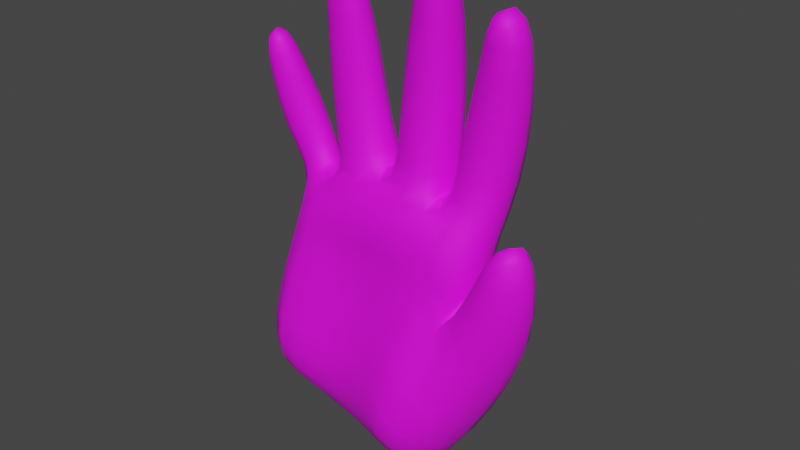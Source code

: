 # Source: hand.blend  (saved by Blender 3.6.13; exported with 4.5.12 LTS)
import bpy
from mathutils import Matrix  # noqa: F401  (used for matrix-valued properties, if any)

bpy.ops.wm.read_factory_settings(use_empty=True)
scene = bpy.context.scene
scene.name = 'Scene'

# ---- collections
col_collection_1 = bpy.data.collections.new('Collection 1'); scene.collection.children.link(col_collection_1)

# ---- images (referenced by path relative to the original .blend; pixels are not part of the script)
import os
ASSET_DIR = os.environ.get("B2B_ASSET_DIR", "")  # directory of the original .blend (textures are referenced by path, not embedded)
HERE = os.path.dirname(os.path.abspath(__file__))  # packed textures are extracted next to this script under _unpacked/

def load_image(name, relpath, width, height, colorspace="sRGB"):
    """Load a texture the original file referenced (path relative to the .blend, or extracted next to this script)."""
    p = next((c for c in (os.path.join(HERE, relpath), os.path.join(ASSET_DIR, relpath)) if relpath and os.path.exists(c)), "")
    if p:
        img = bpy.data.images.load(p, check_existing=True)
        img.name = name
    else:  # same state as the original file: an image datablock whose file is absent (Cycles renders it pink)
        img = bpy.data.images.new(name, width, height)
        img.source = "FILE"
        img.filepath = "//" + (relpath or name)
    img.colorspace_settings.name = colorspace
    return img
img_skin = load_image('skin', 'skin.png', 1024, 1024, 'sRGB')

# ---- materials (node trees are filled in below, after node groups)
mat_material = bpy.data.materials.new('Material')
mat_material.alpha_threshold = 0.0
mat_material.use_transparent_shadow = False
mat_material.roughness = 0.5
mat_material.line_color = (0.0, 0.0, 0.0, 1.0)

# ---- material node trees
mat_material.use_nodes = True; mat_material.node_tree.nodes.clear()
_N = mat_material.node_tree.nodes; _L = mat_material.node_tree.links
n0 = _N.new('ShaderNodeOutputMaterial'); n0.name = 'Material Output'; n0.location = (321, 321)
n1 = _N.new('ShaderNodeBsdfPrincipled'); n1.name = 'Principled BSDF'; n1.location = (2, 522)
n1.distribution = 'GGX'
n1.subsurface_method = 'RANDOM_WALK_SKIN'
n1.inputs[2].default_value = 0.7145
n1.inputs[3].default_value = 1.45
n1.inputs[11].default_value = 1.532
n1.inputs[13].default_value = 0.4145
n1.inputs[27].default_value = (0.0, 0.0, 0.0, 1.0)
n1.inputs[28].default_value = 1.0
n2 = _N.new('ShaderNodeTexImage'); n2.name = 'Image Texture'; n2.location = (-320, 434)
n2.image = img_skin
_L.new(n1.outputs[0], n0.inputs[0])
_L.new(n2.outputs[0], n1.inputs[0])
n0.is_active_output = True

# ---- world
world_world_001 = bpy.data.worlds.new('World.001'); scene.world = world_world_001
world_world_001.use_nodes = True; world_world_001.node_tree.nodes.clear()
_N = world_world_001.node_tree.nodes; _L = world_world_001.node_tree.links
n0 = _N.new('ShaderNodeBackground'); n0.name = 'Background'; n0.location = (10, 300)
n0.inputs[0].default_value = (0.05, 0.05, 0.05, 1.0)
n1 = _N.new('ShaderNodeOutputWorld'); n1.name = 'World Output'; n1.location = (300, 300)
_L.new(n0.outputs[0], n1.inputs[0])
n1.is_active_output = True
world_world_001.use_sun_shadow = False
world_world_001.sun_shadow_jitter_overblur = 0.0

# ---- meshes
me_cube = bpy.data.meshes.new('Cube')
me_cube.from_pydata([(0.8901, 4.084, 0.6141), (0.7539, 4.119, -0.9041), (0.9351, 3.526, 0.6672), (0.4618, 3.22, -0.8131), (-0.9073, 4.154, 0.5614), (-0.9123, 4.161, -0.573), (-0.8418, 3.7, 0.5966), (-1.091, 3.548, -0.5551), (0.361, 4.224, -0.7643), (-0.09201, 4.254, -0.6592), (-0.5646, 4.253, -0.6014), (0.5668, 3.595, 0.9676), (0.03916, 3.674, 1.023), (-0.5059, 3.704, 0.884), (-0.7078, 3.46, -0.5686), (-0.2401, 3.477, -0.5857), (0.2282, 3.32, -0.6595), (-0.5448, 4.192, 0.7765), (0.03085, 4.193, 0.9548), (0.5678, 4.186, 0.8822), (1.049, 4.056, -0.08881), (-0.9745, 3.615, 0.03389), (0.7921, 3.461, 0.03956), (-0.8885, 4.181, -0.02817), (-0.535, 4.279, 0.05432), (-0.02508, 4.278, 0.1167), (0.494, 4.251, 0.04458), (0.5245, 3.455, 0.1799), (-0.006434, 3.557, 0.244), (-0.5357, 3.566, 0.1537), (0.9028, 3.991, -1.024), (0.7045, 3.373, -1.069), (1.278, 3.922, -0.3427), (1.012, 3.4, -0.3567), (-1.027, 4.146, -0.9324), (-1.146, 3.6, -0.9115), (-0.6916, 4.218, -1.018), (0.03623, 3.446, -1.2), (0.2982, 3.398, -1.284), (0.5073, 4.127, -1.355), (0.1585, 4.206, -1.246), (-0.2602, 4.224, -1.128), (-0.8202, 3.489, -1.0), (-0.3931, 3.511, -1.096), (0.5246, 3.524, -1.435), (0.6194, 4.025, -1.413), (-1.144, 4.113, -1.157), (-1.176, 3.713, -1.15), (-0.8854, 4.142, -1.272), (-0.09846, 3.675, -1.496), (0.1592, 3.65, -1.561), (0.2785, 4.086, -1.61), (-0.05942, 4.135, -1.51), (-0.4693, 4.145, -1.392), (-0.91, 3.684, -1.268), (-0.4942, 3.687, -1.386), (0.3144, 3.661, -1.585), (0.4096, 4.028, -1.611), (1.309, 3.831, 0.4196), (1.077, 3.487, 0.4381), (1.531, 3.758, 0.3675), (1.27, 3.384, 0.3762), (1.46, 3.663, 0.8858), (1.301, 3.442, 0.8589), (1.577, 3.61, 0.8597), (1.405, 3.378, 0.8391), (1.006, 4.117, 1.025), (1.018, 3.672, 1.041), (0.7649, 4.134, 1.095), (0.7672, 3.694, 1.113), (0.5043, 3.695, 1.218), (0.2189, 3.706, 1.27), (0.2181, 4.145, 1.258), (0.5062, 4.144, 1.2), (-0.1316, 3.736, 1.21), (-0.4205, 3.734, 1.152), (-0.4227, 4.117, 1.133), (-0.1334, 4.115, 1.197), (-0.7055, 3.882, 0.9348), (-0.8952, 3.823, 0.882), (-1.032, 4.091, 0.8009), (-0.8502, 4.173, 0.8581), (1.132, 4.087, 1.584), (1.139, 3.707, 1.578), (0.8763, 4.089, 1.64), (0.8842, 3.709, 1.633), (0.5672, 3.693, 1.822), (0.3077, 3.69, 1.866), (0.3048, 4.101, 1.873), (0.5662, 4.092, 1.825), (-0.2062, 3.733, 1.724), (-0.457, 3.727, 1.702), (-0.4588, 4.06, 1.711), (-0.2082, 4.052, 1.733), (-0.8289, 3.861, 1.278), (-1.01, 3.775, 1.211), (-1.157, 4.008, 1.188), (-1.003, 4.112, 1.264), (1.255, 3.858, 2.565), (1.255, 3.611, 2.528), (1.124, 3.854, 2.582), (1.124, 3.61, 2.546), (0.6644, 3.57, 2.859), (0.5411, 3.568, 2.872), (0.5403, 3.812, 2.903), (0.6629, 3.809, 2.888), (-0.2587, 3.613, 2.653), (-0.3791, 3.613, 2.654), (-0.3792, 3.813, 2.685), (-0.2578, 3.812, 2.684), (-1.012, 3.708, 1.972), (-1.1, 3.664, 1.95), (-1.192, 3.816, 1.977), (-1.107, 3.864, 1.999), (1.021, 3.662, 2.196), (1.019, 3.974, 2.223), (1.233, 3.981, 2.188), (1.237, 3.661, 2.16), (0.638, 3.956, 2.479), (0.642, 3.632, 2.463), (0.4304, 3.628, 2.489), (0.4279, 3.966, 2.511), (-0.2295, 3.933, 2.332), (-0.2312, 3.668, 2.305), (-0.4367, 3.666, 2.3), (-0.4373, 3.938, 2.326), (-1.072, 3.981, 1.716), (-0.9326, 3.768, 1.695), (-1.084, 3.697, 1.646), (-1.21, 3.898, 1.666), (-1.064, 3.902, -0.5581), (1.032, 3.791, 0.521), (-0.9565, 3.945, 0.4907), (0.6095, 3.922, 1.02), (0.04263, 3.936, 1.113), (-0.5666, 3.973, 0.9019), (1.011, 3.781, 0.2172), (-1.014, 3.92, -0.03154), (0.8922, 3.738, -1.125), (1.256, 3.668, -0.4596), (-1.158, 3.911, -0.9027), (0.6209, 3.806, -1.479), (-1.223, 3.928, -1.178), (0.1587, 3.894, -1.67), (-0.9585, 3.932, -1.351), (-0.5436, 3.932, -1.478), (-0.144, 3.925, -1.593), (0.3448, 3.857, -1.642), (1.145, 3.691, 0.4704), (1.534, 3.529, 0.3252), (1.384, 3.549, 0.9479), (1.541, 3.463, 0.904), (1.123, 3.896, 0.9922), (0.6739, 3.927, 1.143), (0.6143, 3.927, 1.2), (0.1119, 3.93, 1.304), (-0.02724, 3.929, 1.239), (-0.5335, 3.931, 1.133), (-1.025, 3.937, 0.8185), (-0.711, 4.063, 0.9287), (1.25, 3.908, 1.556), (0.769, 3.908, 1.662), (0.6664, 3.902, 1.808), (0.1873, 3.9, 1.894), (-0.1074, 3.898, 1.741), (-0.571, 3.897, 1.7), (-1.15, 3.872, 1.173), (-0.8437, 4.036, 1.306), (1.292, 3.723, 2.595), (1.104, 3.721, 2.619), (0.6969, 3.678, 2.927), (0.5223, 3.676, 2.945), (-0.2293, 3.7, 2.717), (-0.4025, 3.701, 2.719), (-1.168, 3.722, 2.003), (-1.043, 3.788, 2.034), (1.328, 3.827, 2.168), (0.9362, 3.823, 2.229), (0.3363, 3.803, 2.517), (0.7157, 3.806, 2.465), (-0.5237, 3.804, 2.317), (-0.146, 3.801, 2.329), (-1.205, 3.778, 1.644), (-0.941, 3.912, 1.734), (-0.02089, 4.318, 0.5989), (-0.5359, 4.31, 0.4823), (0.8394, 4.145, 0.3621), (-0.8537, 4.232, 0.3503), (0.4788, 4.288, 0.568), (0.5194, 3.482, 0.591), (-0.4422, 3.584, 0.5874), (0.8511, 3.495, 0.371), (0.02264, 3.522, 0.6721), (-0.6627, 3.612, 0.5553), (-1.115, 3.711, -0.5544), (-0.7638, 4.224, -0.5847), (0.8994, 4.105, -0.542), (-0.9028, 3.658, 0.3285), (0.6064, 3.297, -0.4222), (-0.8934, 4.168, -0.3089), (-0.6878, 3.689, 0.7504), (1.011, 3.627, 0.565), (0.3627, 3.247, -0.7197), (-0.9566, 4.066, 0.4993), (0.7474, 4.165, 0.7342), (0.1142, 3.352, -0.9783), (0.5783, 4.177, -0.834), (0.1379, 4.246, -0.7053), (-0.3327, 4.259, -0.6253), (0.7808, 3.518, 0.8033), (0.3033, 3.604, 0.9881), (-0.238, 3.656, 0.9424), (-0.9353, 3.469, -0.5614), (-0.4775, 3.48, -0.5735), (0.01247, 3.412, -0.6149), (-0.7715, 4.2, 0.6443), (-0.2585, 4.217, 0.8531), (0.3019, 4.224, 0.911), (-0.5411, 4.264, -0.2748), (-0.04604, 4.262, -0.2722), (0.4454, 4.234, -0.3645), (-0.3307, 3.472, -0.888), (-0.1642, 4.242, -0.9366), (0.2652, 4.217, -1.05), (0.3934, 3.378, -0.2261), (-0.1129, 3.522, -0.1624), (-0.6208, 3.513, -0.21), (0.5999, 3.763, 1.028), (0.04341, 3.808, 1.104), (-0.5492, 3.845, 0.918), (0.9219, 4.103, 0.193), (-1.041, 3.572, -0.2783), (0.8489, 3.51, 0.2483), (-0.8807, 4.205, 0.209), (-0.5367, 4.305, 0.302), (-0.02342, 4.308, 0.3996), (0.4912, 4.279, 0.3539), (0.5458, 3.48, 0.428), (0.02713, 3.538, 0.5025), (-0.4767, 3.581, 0.416), (-0.278, 3.572, 0.2094), (0.283, 3.509, 0.2368), (0.6649, 3.431, 0.08472), (0.2346, 4.275, 0.1035), (-0.2883, 4.284, 0.09638), (-0.7409, 4.248, 0.004723), (0.7596, 4.184, -0.05384), (0.9288, 3.624, 0.2113), (-0.9708, 4.072, -0.03147), (-0.7867, 3.565, 0.09523), (1.089, 3.966, -0.7073), (0.8487, 3.376, -0.741), (0.9177, 3.887, -1.083), (1.151, 3.513, -0.4421), (1.197, 3.997, -0.2583), (0.8559, 4.062, -0.9655), (0.5786, 3.26, -0.947), (0.8767, 3.382, -0.2035), (-1.183, 3.746, -0.8988), (-0.8817, 4.198, -0.9695), (0.1809, 3.408, -1.237), (-1.173, 3.659, -1.054), (0.3546, 4.171, -1.306), (-0.04782, 4.221, -1.186), (-0.4789, 4.225, -1.072), (-1.013, 3.515, -0.9499), (-0.6123, 3.501, -1.047), (-0.165, 3.489, -1.15), (-1.107, 4.134, -1.068), (0.4958, 4.034, -1.54), (0.4049, 3.604, -1.532), (0.6292, 3.932, -1.451), (0.5882, 4.084, -1.385), (0.4192, 3.435, -1.36), (0.7503, 4.01, -1.251), (0.6265, 4.125, -1.166), (-0.9569, 4.155, -0.7749), (-1.121, 3.559, -0.7561), (0.6115, 3.433, -1.293), (-0.614, 4.238, -0.8427), (0.3685, 3.272, -1.09), (-0.7715, 3.45, -0.8219), (-1.214, 3.804, -1.169), (-1.056, 4.133, -1.211), (0.04839, 3.661, -1.534), (0.2035, 4.005, -1.664), (0.1298, 4.114, -1.568), (-0.261, 4.144, -1.451), (-0.6819, 4.145, -1.332), (-1.082, 3.694, -1.206), (-0.7073, 3.684, -1.327), (-0.2847, 3.684, -1.445), (-0.9443, 3.806, -1.332), (-0.5295, 3.806, -1.457), (-0.1356, 3.799, -1.568), (0.3781, 3.964, -1.637), (0.3648, 4.059, -1.623), (0.245, 3.65, -1.579), (-0.8667, 3.572, -1.152), (0.3857, 4.121, -1.504), (0.04194, 4.185, -1.399), (-0.7922, 4.193, -1.163), (-0.4472, 3.586, -1.262), (0.2209, 3.527, -1.44), (-0.3716, 4.198, -1.279), (-0.03675, 3.556, -1.372), (1.088, 3.587, 0.4629), (1.418, 3.43, 0.3424), (1.428, 3.823, 0.3932), (1.144, 3.41, 0.4088), (0.9492, 3.498, 0.2159), (1.215, 3.928, 0.1445), (1.429, 3.849, 0.02072), (1.154, 3.401, 0.02502), (1.336, 3.484, 0.9201), (1.475, 3.402, 0.8846), (1.529, 3.635, 0.9073), (1.357, 3.399, 0.879), (1.206, 3.461, 0.6912), (1.399, 3.736, 0.7066), (1.359, 3.372, 0.6687), (1.578, 3.668, 0.6755), (1.099, 3.766, 1.008), (0.8826, 4.157, 1.059), (0.8905, 3.648, 1.078), (0.695, 3.797, 1.137), (0.7003, 3.65, 1.003), (0.6992, 4.146, 0.9474), (0.9405, 4.098, 0.8034), (0.97, 3.595, 0.848), (0.3612, 3.666, 1.241), (0.3619, 4.176, 1.224), (0.5888, 3.794, 1.206), (0.1362, 3.803, 1.295), (0.5033, 4.158, 1.022), (0.498, 3.667, 1.077), (0.1682, 3.701, 1.122), (0.1666, 4.158, 1.082), (-0.2751, 3.705, 1.179), (-0.2774, 4.144, 1.161), (-0.04994, 3.819, 1.233), (-0.5071, 3.818, 1.139), (-0.4264, 3.725, 1.007), (-0.4344, 4.144, 0.9482), (-0.08685, 4.143, 1.049), (-0.08265, 3.723, 1.09), (-0.7905, 3.83, 0.9131), (-1.051, 4.016, 0.8007), (-0.9523, 4.151, 0.8224), (-0.6832, 3.969, 0.9411), (-0.7314, 4.176, 0.7786), (-0.6391, 3.815, 0.8763), (-0.8622, 3.783, 0.7561), (-0.9598, 4.122, 0.6762), (1.223, 3.795, 1.561), (1.003, 4.114, 1.612), (1.012, 3.677, 1.605), (0.7995, 3.795, 1.654), (1.077, 3.707, 1.289), (0.8242, 3.712, 1.34), (1.071, 4.114, 1.289), (0.8186, 4.119, 1.34), (0.44, 3.659, 1.842), (0.4377, 4.125, 1.848), (0.6432, 3.784, 1.811), (0.2188, 3.78, 1.885), (0.2605, 3.703, 1.535), (0.2588, 4.131, 1.537), (0.5311, 4.126, 1.482), (0.531, 3.702, 1.484), (-0.3298, 3.705, 1.712), (-0.3319, 4.079, 1.722), (-0.1308, 3.805, 1.735), (-0.5416, 3.799, 1.699), (-0.4406, 4.094, 1.397), (-0.1751, 4.089, 1.436), (-0.1732, 3.74, 1.434), (-0.4392, 3.736, 1.396), (-0.9078, 3.796, 1.245), (-1.175, 3.94, 1.172), (-1.093, 4.075, 1.224), (-0.8097, 3.949, 1.3), (-1.101, 4.054, 0.9731), (-0.9393, 4.154, 1.034), (-0.768, 3.892, 1.079), (-0.9503, 3.813, 1.029), (1.283, 3.65, 2.572), (1.193, 3.857, 2.598), (1.193, 3.596, 2.558), (1.11, 3.648, 2.594), (1.079, 3.626, 2.419), (0.9471, 4.039, 1.942), (1.188, 4.041, 1.894), (1.259, 3.626, 2.394), (0.6075, 3.554, 2.889), (0.6065, 3.809, 2.922), (0.689, 3.607, 2.904), (0.5278, 3.605, 2.921), (0.6619, 3.872, 2.74), (0.6065, 3.669, 2.158), (0.3662, 3.665, 2.192), (0.3631, 4.044, 2.206), (-0.3178, 3.601, 2.674), (-0.3174, 3.811, 2.707), (-0.2374, 3.643, 2.695), (-0.3961, 3.643, 2.697), (-0.2394, 3.863, 2.561), (-0.2232, 3.706, 2.026), (-0.4551, 3.702, 2.014), (-0.4564, 4.006, 2.032), (-1.055, 3.676, 1.978), (-1.19, 3.773, 2.002), (-1.154, 3.84, 2.007), (-1.019, 3.739, 2.013), (-1.092, 3.914, 1.897), (-0.884, 3.816, 1.491), (-1.099, 3.669, 1.837), (-1.193, 3.954, 1.429), (0.9529, 3.692, 1.927), (1.079, 3.906, 2.454), (1.258, 3.912, 2.43), (1.195, 3.69, 1.878), (1.306, 3.733, 2.16), (1.128, 3.637, 2.174), (1.125, 4.0, 2.205), (0.9554, 3.91, 2.231), (0.6036, 4.034, 2.165), (0.6649, 3.59, 2.715), (0.4924, 3.587, 2.734), (0.4909, 3.878, 2.763), (0.5348, 3.984, 2.495), (0.3589, 3.899, 2.519), (0.5386, 3.603, 2.474), (0.7002, 3.709, 2.461), (-0.2234, 3.999, 2.044), (-0.2411, 3.63, 2.529), (-0.4092, 3.629, 2.528), (-0.4094, 3.866, 2.559), (-0.3331, 3.955, 2.329), (-0.5027, 3.882, 2.322), (-0.3337, 3.646, 2.299), (-0.167, 3.725, 2.317), (-1.045, 4.051, 1.498), (-0.9757, 3.728, 1.871), (-1.055, 3.734, 1.426), (-1.209, 3.847, 1.864), (-0.9986, 3.715, 1.667), (-1.151, 3.953, 1.69), (-1.226, 3.837, 1.652), (-0.915, 3.84, 1.72), (-1.003, 4.055, -0.5644), (0.9929, 3.956, 0.5293), (-0.9352, 3.815, 0.524), (0.6054, 4.064, 0.9811), (0.04061, 4.064, 1.074), (-0.5696, 4.088, 0.8607), (1.058, 3.927, 0.1437), (-1.035, 3.749, -0.01107), (0.8162, 3.549, -1.127), (1.299, 3.81, -0.4166), (-1.112, 4.05, -0.9122), (0.5899, 3.659, -1.477), (-1.2, 4.043, -1.173), (0.1404, 3.773, -1.637), (-0.9412, 4.05, -1.333), (-0.5263, 4.052, -1.457), (-0.1209, 4.044, -1.574), (0.3191, 3.743, -1.619), (1.217, 3.78, 0.4509), (1.572, 3.65, 0.3388), (1.43, 3.615, 0.9396), (1.578, 3.541, 0.8999), (1.091, 4.023, 0.9998), (0.6951, 4.049, 1.126), (0.5903, 4.053, 1.195), (0.1353, 4.054, 1.289), (-0.05097, 4.037, 1.226), (-0.5084, 4.04, 1.128), (-0.9738, 3.865, 0.848), (-0.7675, 4.139, 0.8976), (1.218, 4.013, 1.564), (0.795, 4.014, 1.657), (0.6429, 4.012, 1.812), (0.2169, 4.018, 1.89), (-0.132, 3.986, 1.74), (-0.5425, 3.993, 1.704), (-1.094, 3.808, 1.186), (-0.9138, 4.096, 1.293), (1.282, 3.801, 2.595), (1.11, 3.798, 2.617), (0.6882, 3.752, 2.924), (0.5276, 3.753, 2.941), (-0.2369, 3.763, 2.715), (-0.3962, 3.764, 2.716), (-1.134, 3.679, 1.985), (-1.077, 3.835, 2.03), (1.304, 3.917, 2.176), (0.9565, 3.732, 2.216), (0.3601, 3.703, 2.505), (0.6976, 3.893, 2.469), (-0.502, 3.725, 2.307), (-0.1657, 3.877, 2.333), (-1.156, 3.724, 1.641), (-0.9975, 3.965, 1.732), (-0.8949, 3.979, 1.527), (-1.189, 3.825, 1.404), (-0.1288, 3.856, 2.044), (-0.5592, 3.858, 2.021), (0.6941, 3.863, 2.149), (0.2537, 3.861, 2.218), (0.8483, 3.873, 1.957), (1.299, 3.876, 1.868), (-1.2, 3.738, 1.854), (-1.11, 3.742, 2.065), (-0.4726, 3.746, 2.559), (-0.3131, 3.685, 2.772), (0.4259, 3.733, 2.772), (0.6218, 3.656, 2.999), (1.331, 3.77, 2.421), (1.206, 3.705, 2.664), (-1.09, 3.911, 0.9795), (-0.7828, 4.067, 1.088), (-0.9878, 3.847, 1.913), (-0.5546, 3.919, 1.387), (-0.07016, 3.92, 1.455), (-0.1752, 3.744, 2.562), (0.6377, 3.921, 1.468), (0.7234, 3.736, 2.737), (0.7142, 3.924, 1.37), (1.187, 3.919, 1.261), (1.017, 3.766, 2.462), (-0.9747, 3.946, 0.6689), (0.009304, 3.934, 1.132), (0.07775, 3.935, 1.161), (0.1441, 3.921, 1.568), (1.072, 3.839, 0.7484), (1.568, 3.478, 0.6628), (1.478, 3.491, 1.007), (1.422, 3.601, -0.06301), (1.263, 3.62, 0.7334), (0.2513, 3.876, -1.672), (-0.3366, 3.931, -1.537), (-0.7562, 3.932, -1.417), (-1.128, 3.931, -1.275), (0.02565, 3.912, -1.641), (0.4762, 3.835, -1.578), (-1.217, 3.921, -1.049), (1.058, 3.749, 0.2775), (1.068, 3.709, -0.8248), (-1.04, 3.907, -0.3128), (-0.5341, 3.944, 0.9794), (0.603, 3.924, 1.062), (0.6363, 3.924, 1.037), (-1.103, 3.904, -0.7473), (1.006, 3.784, 0.3178), (0.7516, 3.772, -1.336), (-0.9781, 3.938, 0.251), (-0.6321, 4.022, 0.8752), (-0.0003122, 4.279, 0.7659), (-0.5291, 4.27, 0.6297), (0.8643, 4.104, 0.4543), (-0.8839, 4.194, 0.4325), (0.5022, 4.255, 0.723), (-0.2855, 4.32, 0.5506), (0.2354, 4.315, 0.613), (0.6989, 4.22, 0.4573), (-0.7407, 4.278, 0.4071), (0.5234, 3.51, 0.7681), (-0.4529, 3.617, 0.7375), (0.903, 3.505, 0.4751), (0.02576, 3.569, 0.8393), (0.2744, 3.496, 0.6641), (-0.2233, 3.554, 0.6375), (-0.6048, 3.602, 0.5539), (-0.7135, 3.627, 0.5592), (0.7337, 3.481, 0.4586), (-0.6659, 4.118, 0.8348), (-0.7068, 3.601, 0.3998), (-0.9502, 4.102, 0.2706), (0.7004, 3.598, -1.339), (0.9555, 3.597, 0.3318), (0.7381, 4.207, 0.249), (-0.7424, 4.27, 0.238), (-0.2881, 4.312, 0.3613), (0.236, 4.305, 0.4043), (-1.046, 4.053, -0.7567), (0.7134, 4.075, -1.209), (-0.09335, 3.426, -0.932), (0.7255, 3.478, 0.3103), (0.3003, 3.505, 0.4955), (-0.2336, 3.564, 0.4656), (0.6455, 3.777, 1.038), (0.5851, 4.061, 1.04), (-0.5116, 3.822, 0.9926), (-0.3718, 3.531, -0.1776), (0.164, 3.46, -0.1779), (0.5206, 3.32, -0.3059), (0.201, 4.256, -0.3038), (-0.3002, 4.268, -0.265), (-0.7442, 4.234, -0.2929), (0.6897, 4.177, -0.4514), (1.027, 4.041, -0.63), (-0.9828, 4.06, -0.3147), (-0.8671, 3.511, -0.2457), (0.9751, 3.529, -0.8179), (0.05417, 4.236, -0.9911), (0.9828, 3.619, 0.2752), (0.7168, 3.302, -0.5913), (0.2352, 4.157, -1.458), (0.4668, 4.086, -1.526), (-1.048, 3.593, -1.096), (-1.183, 4.046, -1.054), (0.45, 3.709, -1.567), (-0.3922, 4.244, -0.8871), (0.4923, 3.32, -1.194), (-0.8091, 4.212, -0.8043), (-0.9796, 3.471, -0.7856), (0.256, 3.291, -1.023), (0.4673, 4.176, -1.111), (-0.5555, 3.467, -0.8538), (0.02092, 3.788, -1.611), (-1.115, 3.809, -1.261), (-0.742, 3.805, -1.396), (-0.3228, 3.805, -1.515), (0.2961, 3.984, -1.669), (-0.9743, 4.178, -1.109), (-0.6627, 3.577, -1.206), (0.3229, 3.546, -1.486), (-0.162, 4.196, -1.339), (0.1077, 3.535, -1.407), (-0.2293, 3.577, -1.321), (-0.5856, 4.198, -1.221), (1.215, 3.538, 0.7169), (1.331, 3.918, 0.07617), (1.019, 3.414, 0.1187), (1.464, 3.736, -0.03386), (1.425, 3.432, 0.9764), (1.262, 3.397, 0.6809), (1.604, 3.576, 0.6675), (1.497, 3.724, 0.6939), (0.9504, 3.677, 1.315), (1.032, 3.985, 0.7566), (0.8142, 4.156, 0.8729), (0.8327, 3.583, 0.9293), (0.1733, 3.796, 1.558), (0.3316, 3.648, 1.094), (0.3337, 4.192, 1.041), (0.09449, 3.806, 1.153), (-0.3067, 4.116, 1.415), (-0.2602, 4.173, 0.9876), (-0.008302, 4.053, 1.104), (-0.2534, 3.692, 1.044), (-1.033, 4.12, 0.9985), (-0.9366, 3.85, 0.7028), (-0.8551, 4.172, 0.7192), (-0.7435, 3.772, 0.8227), (1.031, 3.685, 2.444), (1.156, 4.032, 1.269), (0.7425, 3.804, 1.361), (0.9435, 4.145, 1.314), (0.7096, 3.815, 2.74), (0.396, 4.159, 1.508), (0.6127, 4.04, 1.47), (0.3969, 3.669, 1.507), (-0.1897, 3.812, 2.565), (-0.09528, 4.017, 1.45), (-0.3048, 3.711, 1.413), (-0.5257, 3.814, 1.388), (-1.033, 3.895, 1.912), (-0.8479, 3.831, 1.057), (-0.8507, 4.132, 1.067), (-1.033, 3.847, 1.002), (1.204, 3.634, 2.636), (1.168, 3.928, 2.444), (1.169, 3.605, 2.403), (1.313, 3.853, 2.427), (0.6194, 3.589, 2.971), (0.5802, 3.566, 2.722), (0.4414, 3.648, 2.756), (0.5777, 3.894, 2.753), (-0.314, 3.629, 2.747), (-0.3252, 3.612, 2.526), (-0.4579, 3.678, 2.545), (-0.3244, 3.881, 2.562), (-1.081, 3.698, 2.042), (-1.158, 3.691, 1.844), (-1.159, 3.893, 1.882), (-1.029, 3.684, 1.851), (1.27, 3.973, 1.876), (1.074, 3.663, 1.901), (1.066, 4.064, 1.919), (0.8752, 3.771, 1.946), (0.4859, 4.065, 2.186), (0.2832, 3.749, 2.209), (0.4893, 3.637, 2.174), (0.6729, 3.962, 2.153), (-0.3388, 4.024, 2.038), (-0.5324, 3.768, 2.016), (-0.3379, 3.681, 2.018), (-0.1517, 3.938, 2.047), (-0.9586, 3.754, 1.457), (-1.131, 4.016, 1.463), (-1.135, 3.765, 1.409), (-0.9604, 4.036, 1.521), (-0.8644, 3.898, 1.516), (-1.211, 3.889, 1.41), (-0.1518, 3.772, 2.036), (-0.5334, 3.945, 2.026), (0.6745, 3.754, 2.15), (0.2813, 3.969, 2.217), (0.8719, 3.97, 1.955), (1.273, 3.771, 1.867), (-1.22, 3.793, 1.859), (-1.136, 3.79, 2.06), (-0.4583, 3.815, 2.563), (-0.314, 3.747, 2.767), (0.4408, 3.818, 2.774), (0.6192, 3.731, 2.993), (1.314, 3.686, 2.406), (1.204, 3.783, 2.661), (-1.117, 3.982, 0.9678), (-0.7491, 3.979, 1.091), (-0.9644, 3.786, 1.897), (-0.5264, 4.021, 1.389), (-0.09412, 3.818, 1.449), (-0.1909, 3.677, 2.547), (0.6123, 3.797, 1.472), (0.7115, 3.652, 2.726), (0.7394, 4.038, 1.361), (1.16, 3.798, 1.27), (1.031, 3.846, 2.465), (-0.9919, 4.042, 0.6585), (-0.006318, 3.815, 1.125), (0.09277, 4.062, 1.133), (0.172, 4.043, 1.559), (1.052, 3.693, 0.7819), (1.474, 3.402, 0.6644), (1.518, 3.559, 0.9978), (1.305, 3.475, -0.04093), (1.324, 3.694, 0.7274), (0.2268, 3.76, -1.641), (-0.3187, 4.051, -1.517), (-0.7388, 4.051, -1.397), (-1.11, 4.047, -1.262), (0.06032, 4.027, -1.628), (0.4934, 3.949, -1.564), (-1.221, 3.778, -1.045), (1.131, 3.861, 0.2269), (1.105, 3.857, -0.7792), (-1.081, 3.723, -0.301), (-0.5167, 4.06, 0.9572), (0.5809, 3.778, 1.072), (0.6489, 4.057, 1.005), (-1.146, 3.721, -0.7448), (0.9872, 3.976, 0.2933), (0.7647, 3.911, -1.299), (-0.9771, 3.781, 0.2766), (-0.6138, 3.911, 0.8918), (-0.2714, 4.28, 0.7091), (0.2614, 4.278, 0.7729), (0.7051, 4.195, 0.603), (-0.7437, 4.245, 0.5379), (0.277, 3.537, 0.8333), (-0.2267, 3.594, 0.7993), (-0.6198, 3.629, 0.6591), (0.7505, 3.487, 0.6273)], [], [(135, 455, 576, 557), (455, 17, 350, 576), (576, 350, 81, 479), (557, 576, 479, 159), (29, 239, 577, 249), (190, 573, 577, 239), (193, 574, 577, 573), (6, 197, 577, 574), (21, 249, 577, 197), (137, 556, 578, 248), (132, 203, 578, 556), (4, 561, 578, 203), (187, 233, 578, 561), (23, 248, 578, 233), (138, 458, 579, 555), (458, 31, 278, 579), (579, 278, 44, 461), (555, 579, 461, 141), (136, 554, 580, 247), (131, 201, 580, 554), (2, 569, 580, 201), (191, 232, 580, 569), (22, 247, 580, 232), (26, 236, 581, 246), (236, 188, 565, 581), (581, 565, 186, 230), (246, 581, 230, 20), (23, 233, 582, 245), (233, 187, 566, 582), (582, 566, 185, 234), (245, 582, 234, 24), (24, 234, 583, 244), (234, 185, 563, 583), (583, 563, 184, 235), (244, 583, 235, 25), (25, 235, 584, 243), (235, 184, 564, 584), (584, 564, 188, 236), (243, 584, 236, 26), (130, 450, 585, 553), (450, 5, 276, 585), (585, 276, 34, 460), (553, 585, 460, 140), (1, 255, 586, 275), (255, 30, 274, 586), (586, 274, 45, 272), (275, 586, 272, 39), (16, 214, 587, 205), (214, 15, 221, 587), (587, 221, 43, 267), (205, 587, 267, 37), (22, 232, 588, 242), (232, 191, 575, 588), (588, 575, 189, 237), (242, 588, 237, 27), (27, 237, 589, 241), (237, 189, 571, 589), (589, 571, 192, 238), (241, 589, 238, 28), (28, 238, 590, 240), (238, 192, 572, 590), (590, 572, 190, 239), (240, 590, 239, 29), (133, 227, 591, 552), (227, 11, 326, 591), (591, 326, 69, 325), (552, 591, 325, 153), (133, 453, 592, 551), (453, 19, 334, 592), (592, 334, 73, 474), (551, 592, 474, 154), (135, 229, 593, 550), (229, 13, 342, 593), (593, 342, 75, 341), (550, 593, 341, 157), (15, 225, 594, 213), (225, 28, 240, 594), (594, 240, 29, 226), (213, 594, 226, 14), (16, 224, 595, 214), (224, 27, 241, 595), (595, 241, 28, 225), (214, 595, 225, 15), (3, 198, 596, 202), (198, 22, 242, 596), (596, 242, 27, 224), (202, 596, 224, 16), (9, 219, 597, 207), (219, 25, 243, 597), (597, 243, 26, 220), (207, 597, 220, 8), (10, 218, 598, 208), (218, 24, 244, 598), (598, 244, 25, 219), (208, 598, 219, 9), (5, 199, 599, 195), (199, 23, 245, 599), (599, 245, 24, 218), (195, 599, 218, 10), (8, 220, 600, 206), (220, 26, 246, 600), (600, 246, 20, 196), (206, 600, 196, 1), (1, 196, 601, 255), (196, 20, 254, 601), (601, 254, 32, 250), (255, 601, 250, 30), (130, 549, 602, 450), (549, 137, 248, 602), (602, 248, 23, 199), (450, 602, 199, 5), (14, 226, 603, 212), (226, 29, 249, 603), (603, 249, 21, 231), (212, 603, 231, 7), (138, 548, 604, 458), (548, 139, 253, 604), (604, 253, 33, 251), (458, 604, 251, 31), (9, 207, 605, 222), (207, 8, 223, 605), (605, 223, 40, 263), (222, 605, 263, 41), (136, 247, 606, 547), (247, 22, 310, 606), (606, 310, 59, 306), (547, 606, 306, 148), (22, 198, 607, 257), (198, 3, 256, 607), (607, 256, 31, 251), (257, 607, 251, 33), (40, 262, 608, 300), (262, 39, 299, 608), (608, 299, 51, 286), (300, 608, 286, 52), (39, 272, 609, 299), (272, 45, 269, 609), (609, 269, 57, 296), (299, 609, 296, 51), (42, 265, 610, 298), (265, 35, 261, 610), (610, 261, 47, 289), (298, 610, 289, 54), (140, 460, 611, 546), (460, 34, 268, 611), (611, 268, 46, 462), (546, 611, 462, 142), (141, 461, 612, 545), (461, 44, 270, 612), (612, 270, 56, 467), (545, 612, 467, 147), (10, 208, 613, 279), (208, 9, 222, 613), (613, 222, 41, 264), (279, 613, 264, 36), (31, 256, 614, 278), (256, 3, 280, 614), (614, 280, 38, 273), (278, 614, 273, 44), (5, 195, 615, 276), (195, 10, 279, 615), (615, 279, 36, 259), (276, 615, 259, 34), (14, 212, 616, 281), (212, 7, 277, 616), (616, 277, 35, 265), (281, 616, 265, 42), (3, 202, 617, 280), (202, 16, 205, 617), (617, 205, 37, 260), (280, 617, 260, 38), (8, 206, 618, 223), (206, 1, 275, 618), (618, 275, 39, 262), (223, 618, 262, 40), (15, 213, 619, 221), (213, 14, 281, 619), (619, 281, 42, 266), (221, 619, 266, 43), (146, 544, 620, 294), (544, 143, 463, 620), (620, 463, 50, 284), (294, 620, 284, 49), (142, 543, 621, 282), (543, 144, 292, 621), (621, 292, 54, 289), (282, 621, 289, 47), (144, 542, 622, 292), (542, 145, 293, 622), (622, 293, 55, 290), (292, 622, 290, 54), (145, 541, 623, 293), (541, 146, 294, 623), (623, 294, 49, 291), (293, 623, 291, 55), (143, 285, 624, 540), (285, 51, 296, 624), (624, 296, 57, 295), (540, 624, 295, 147), (34, 259, 625, 268), (259, 36, 301, 625), (625, 301, 48, 283), (268, 625, 283, 46), (43, 266, 626, 302), (266, 42, 298, 626), (626, 298, 54, 290), (302, 626, 290, 55), (44, 273, 627, 270), (273, 38, 303, 627), (627, 303, 50, 297), (270, 627, 297, 56), (41, 263, 628, 304), (263, 40, 300, 628), (628, 300, 52, 287), (304, 628, 287, 53), (38, 260, 629, 303), (260, 37, 305, 629), (629, 305, 49, 284), (303, 629, 284, 50), (37, 267, 630, 305), (267, 43, 302, 630), (630, 302, 55, 291), (305, 630, 291, 49), (36, 264, 631, 301), (264, 41, 304, 631), (631, 304, 53, 288), (301, 631, 288, 48), (148, 306, 632, 539), (306, 59, 318, 632), (632, 318, 63, 314), (539, 632, 314, 150), (32, 254, 633, 312), (254, 20, 311, 633), (633, 311, 58, 308), (312, 633, 308, 60), (22, 257, 634, 310), (257, 33, 313, 634), (634, 313, 61, 309), (310, 634, 309, 59), (139, 459, 635, 538), (459, 32, 312, 635), (635, 312, 60, 469), (538, 635, 469, 149), (150, 314, 636, 537), (314, 63, 317, 636), (636, 317, 65, 315), (537, 636, 315, 151), (59, 309, 637, 318), (309, 61, 320, 637), (637, 320, 65, 317), (318, 637, 317, 63), (149, 469, 638, 536), (469, 60, 321, 638), (638, 321, 64, 471), (536, 638, 471, 151), (60, 308, 639, 321), (308, 58, 319, 639), (639, 319, 62, 316), (321, 639, 316, 64), (69, 324, 640, 359), (324, 67, 358, 640), (640, 358, 83, 356), (359, 640, 356, 85), (131, 451, 641, 535), (451, 0, 328, 641), (641, 328, 66, 472), (535, 641, 472, 152), (0, 204, 642, 328), (204, 19, 327, 642), (642, 327, 68, 323), (328, 642, 323, 66), (11, 209, 643, 326), (209, 2, 329, 643), (643, 329, 67, 324), (326, 643, 324, 69), (155, 333, 644, 534), (333, 71, 366, 644), (644, 366, 87, 365), (534, 644, 365, 163), (12, 210, 645, 336), (210, 11, 335, 645), (645, 335, 70, 330), (336, 645, 330, 71), (19, 217, 646, 334), (217, 18, 337, 646), (646, 337, 72, 331), (334, 646, 331, 73), (134, 228, 647, 533), (228, 12, 336, 647), (647, 336, 71, 333), (533, 647, 333, 155), (77, 339, 648, 375), (339, 76, 374, 648), (648, 374, 92, 371), (375, 648, 371, 93), (18, 216, 649, 344), (216, 17, 343, 649), (649, 343, 76, 339), (344, 649, 339, 77), (134, 454, 650, 532), (454, 18, 344, 650), (650, 344, 77, 476), (532, 650, 476, 156), (13, 211, 651, 342), (211, 12, 345, 651), (651, 345, 74, 338), (342, 651, 338, 75), (81, 348, 652, 383), (348, 80, 382, 652), (652, 382, 96, 380), (383, 652, 380, 97), (132, 452, 653, 531), (452, 6, 352, 653), (653, 352, 79, 478), (531, 653, 478, 158), (17, 215, 654, 350), (215, 4, 353, 654), (654, 353, 80, 348), (350, 654, 348, 81), (6, 200, 655, 352), (200, 13, 351, 655), (655, 351, 78, 346), (352, 655, 346, 79), (177, 497, 656, 530), (497, 114, 390, 656), (656, 390, 101, 389), (530, 656, 389, 169), (152, 472, 657, 529), (472, 66, 360, 657), (657, 360, 82, 480), (529, 657, 480, 160), (153, 325, 658, 528), (325, 69, 359, 658), (658, 359, 85, 357), (528, 658, 357, 161), (66, 323, 659, 360), (323, 68, 361, 659), (659, 361, 84, 355), (360, 659, 355, 82), (179, 499, 660, 527), (499, 118, 398, 660), (660, 398, 105, 490), (527, 660, 490, 170), (73, 331, 661, 368), (331, 72, 367, 661), (661, 367, 88, 363), (368, 661, 363, 89), (154, 474, 662, 526), (474, 73, 368, 662), (662, 368, 89, 482), (526, 662, 482, 162), (71, 330, 663, 366), (330, 70, 369, 663), (663, 369, 86, 362), (366, 663, 362, 87), (181, 501, 664, 525), (501, 122, 406, 664), (664, 406, 109, 492), (525, 664, 492, 172), (156, 476, 665, 524), (476, 77, 375, 665), (665, 375, 93, 484), (524, 665, 484, 164), (75, 338, 666, 377), (338, 74, 376, 666), (666, 376, 90, 370), (377, 666, 370, 91), (157, 341, 667, 523), (341, 75, 377, 667), (667, 377, 91, 373), (523, 667, 373, 165), (183, 503, 668, 522), (503, 126, 414, 668), (668, 414, 113, 495), (522, 668, 495, 175), (79, 346, 669, 385), (346, 78, 384, 669), (669, 384, 94, 378), (385, 669, 378, 95), (159, 479, 670, 521), (479, 81, 383, 670), (670, 383, 97, 487), (521, 670, 487, 167), (158, 478, 671, 520), (478, 79, 385, 671), (671, 385, 95, 486), (520, 671, 486, 166), (168, 519, 672, 386), (519, 169, 389, 672), (672, 389, 101, 388), (386, 672, 388, 99), (116, 424, 673, 420), (424, 115, 419, 673), (673, 419, 100, 387), (420, 673, 387, 98), (114, 423, 674, 390), (423, 117, 393, 674), (674, 393, 99, 388), (390, 674, 388, 101), (176, 496, 675, 518), (496, 116, 420, 675), (675, 420, 98, 488), (518, 675, 488, 168), (170, 517, 676, 396), (517, 171, 397, 676), (676, 397, 103, 394), (396, 676, 394, 102), (120, 432, 677, 428), (432, 119, 427, 677), (677, 427, 102, 394), (428, 677, 394, 103), (178, 498, 678, 516), (498, 120, 428, 678), (678, 428, 103, 397), (516, 678, 397, 171), (118, 430, 679, 398), (430, 121, 429, 679), (679, 429, 104, 395), (398, 679, 395, 105), (172, 515, 680, 404), (515, 173, 405, 680), (680, 405, 107, 402), (404, 680, 402, 106), (124, 440, 681, 436), (440, 123, 435, 681), (681, 435, 106, 402), (436, 681, 402, 107), (180, 500, 682, 514), (500, 124, 436, 682), (682, 436, 107, 405), (514, 682, 405, 173), (122, 438, 683, 406), (438, 125, 437, 683), (683, 437, 108, 403), (406, 683, 403, 109), (175, 513, 684, 413), (513, 174, 494, 684), (684, 494, 111, 410), (413, 684, 410, 110), (182, 502, 685, 512), (502, 128, 416, 685), (685, 416, 111, 494), (512, 685, 494, 174), (126, 447, 686, 414), (447, 129, 445, 686), (686, 445, 112, 412), (414, 686, 412, 113), (128, 446, 687, 416), (446, 127, 443, 687), (687, 443, 110, 410), (416, 687, 410, 111), (160, 480, 688, 511), (480, 82, 392, 688), (688, 392, 116, 496), (511, 688, 496, 176), (85, 356, 689, 418), (356, 83, 421, 689), (689, 421, 117, 423), (418, 689, 423, 114), (82, 355, 690, 392), (355, 84, 391, 690), (690, 391, 115, 424), (392, 690, 424, 116), (161, 357, 691, 510), (357, 85, 418, 691), (691, 418, 114, 497), (510, 691, 497, 177), (89, 363, 692, 426), (363, 88, 401, 692), (692, 401, 121, 430), (426, 692, 430, 118), (163, 365, 693, 509), (365, 87, 400, 693), (693, 400, 120, 498), (509, 693, 498, 178), (87, 362, 694, 400), (362, 86, 399, 694), (694, 399, 119, 432), (400, 694, 432, 120), (162, 482, 695, 508), (482, 89, 426, 695), (695, 426, 118, 499), (508, 695, 499, 179), (93, 371, 696, 434), (371, 92, 409, 696), (696, 409, 125, 438), (434, 696, 438, 122), (165, 373, 697, 507), (373, 91, 408, 697), (697, 408, 124, 500), (507, 697, 500, 180), (91, 370, 698, 408), (370, 90, 407, 698), (698, 407, 123, 440), (408, 698, 440, 124), (164, 484, 699, 506), (484, 93, 434, 699), (699, 434, 122, 501), (506, 699, 501, 181), (95, 378, 700, 444), (378, 94, 415, 700), (700, 415, 127, 446), (444, 700, 446, 128), (97, 380, 701, 442), (380, 96, 417, 701), (701, 417, 129, 447), (442, 701, 447, 126), (166, 486, 702, 505), (486, 95, 444, 702), (702, 444, 128, 502), (505, 702, 502, 182), (167, 487, 703, 504), (487, 97, 442, 703), (703, 442, 126, 503), (504, 703, 503, 183), (94, 381, 704, 415), (381, 167, 504, 704), (704, 504, 183, 449), (415, 704, 449, 127), (96, 379, 705, 417), (379, 166, 505, 705), (705, 505, 182, 448), (417, 705, 448, 129), (90, 372, 706, 407), (372, 164, 506, 706), (706, 506, 181, 441), (407, 706, 441, 123), (92, 485, 707, 409), (485, 165, 507, 707), (707, 507, 180, 439), (409, 707, 439, 125), (86, 364, 708, 399), (364, 162, 508, 708), (708, 508, 179, 433), (399, 708, 433, 119), (88, 483, 709, 401), (483, 163, 509, 709), (709, 509, 178, 431), (401, 709, 431, 121), (84, 481, 710, 391), (481, 161, 510, 710), (710, 510, 177, 425), (391, 710, 425, 115), (83, 354, 711, 421), (354, 160, 511, 711), (711, 511, 176, 422), (421, 711, 422, 117), (129, 448, 712, 445), (448, 182, 512, 712), (712, 512, 174, 411), (445, 712, 411, 112), (113, 412, 713, 495), (412, 112, 411, 713), (713, 411, 174, 513), (495, 713, 513, 175), (125, 439, 714, 437), (439, 180, 514, 714), (714, 514, 173, 493), (437, 714, 493, 108), (109, 403, 715, 492), (403, 108, 493, 715), (715, 493, 173, 515), (492, 715, 515, 172), (121, 431, 716, 429), (431, 178, 516, 716), (716, 516, 171, 491), (429, 716, 491, 104), (105, 395, 717, 490), (395, 104, 491, 717), (717, 491, 171, 517), (490, 717, 517, 170), (117, 422, 718, 393), (422, 176, 518, 718), (718, 518, 168, 386), (393, 718, 386, 99), (98, 387, 719, 488), (387, 100, 489, 719), (719, 489, 169, 519), (488, 719, 519, 168), (80, 347, 720, 382), (347, 158, 520, 720), (720, 520, 166, 379), (382, 720, 379, 96), (78, 349, 721, 384), (349, 159, 521, 721), (721, 521, 167, 381), (384, 721, 381, 94), (127, 449, 722, 443), (449, 183, 522, 722), (722, 522, 175, 413), (443, 722, 413, 110), (76, 477, 723, 374), (477, 157, 523, 723), (723, 523, 165, 485), (374, 723, 485, 92), (74, 340, 724, 376), (340, 156, 524, 724), (724, 524, 164, 372), (376, 724, 372, 90), (123, 441, 725, 435), (441, 181, 525, 725), (725, 525, 172, 404), (435, 725, 404, 106), (70, 332, 726, 369), (332, 154, 526, 726), (726, 526, 162, 364), (369, 726, 364, 86), (119, 433, 727, 427), (433, 179, 527, 727), (727, 527, 170, 396), (427, 727, 396, 102), (68, 473, 728, 361), (473, 153, 528, 728), (728, 528, 161, 481), (361, 728, 481, 84), (67, 322, 729, 358), (322, 152, 529, 729), (729, 529, 160, 354), (358, 729, 354, 83), (115, 425, 730, 419), (425, 177, 530, 730), (730, 530, 169, 489), (419, 730, 489, 100), (4, 203, 731, 353), (203, 132, 531, 731), (731, 531, 158, 347), (353, 731, 347, 80), (12, 228, 732, 345), (228, 134, 532, 732), (732, 532, 156, 340), (345, 732, 340, 74), (18, 454, 733, 337), (454, 134, 533, 733), (733, 533, 155, 475), (337, 733, 475, 72), (72, 475, 734, 367), (475, 155, 534, 734), (734, 534, 163, 483), (367, 734, 483, 88), (2, 201, 735, 329), (201, 131, 535, 735), (735, 535, 152, 322), (329, 735, 322, 67), (61, 307, 736, 320), (307, 149, 536, 736), (736, 536, 151, 315), (320, 736, 315, 65), (62, 470, 737, 316), (470, 150, 537, 737), (737, 537, 151, 471), (316, 737, 471, 64), (33, 253, 738, 313), (253, 139, 538, 738), (738, 538, 149, 307), (313, 738, 307, 61), (58, 468, 739, 319), (468, 148, 539, 739), (739, 539, 150, 470), (319, 739, 470, 62), (50, 463, 740, 297), (463, 143, 540, 740), (740, 540, 147, 467), (297, 740, 467, 56), (53, 287, 741, 465), (287, 52, 466, 741), (741, 466, 146, 541), (465, 741, 541, 145), (48, 288, 742, 464), (288, 53, 465, 742), (742, 465, 145, 542), (464, 742, 542, 144), (46, 283, 743, 462), (283, 48, 464, 743), (743, 464, 144, 543), (462, 743, 543, 142), (52, 286, 744, 466), (286, 51, 285, 744), (744, 285, 143, 544), (466, 744, 544, 146), (45, 271, 745, 269), (271, 141, 545, 745), (745, 545, 147, 295), (269, 745, 295, 57), (35, 258, 746, 261), (258, 140, 546, 746), (746, 546, 142, 282), (261, 746, 282, 47), (20, 456, 747, 311), (456, 136, 547, 747), (747, 547, 148, 468), (311, 747, 468, 58), (30, 250, 748, 252), (250, 32, 459, 748), (748, 459, 139, 548), (252, 748, 548, 138), (7, 231, 749, 194), (231, 21, 457, 749), (749, 457, 137, 549), (194, 749, 549, 130), (17, 455, 750, 343), (455, 135, 550, 750), (750, 550, 157, 477), (343, 750, 477, 76), (11, 227, 751, 335), (227, 133, 551, 751), (751, 551, 154, 332), (335, 751, 332, 70), (19, 453, 752, 327), (453, 133, 552, 752), (752, 552, 153, 473), (327, 752, 473, 68), (7, 194, 753, 277), (194, 130, 553, 753), (753, 553, 140, 258), (277, 753, 258, 35), (20, 230, 754, 456), (186, 560, 754, 230), (0, 451, 754, 560), (131, 554, 754, 451), (136, 456, 754, 554), (30, 252, 755, 274), (252, 138, 555, 755), (755, 555, 141, 271), (274, 755, 271, 45), (21, 197, 756, 457), (197, 6, 452, 756), (756, 452, 132, 556), (457, 756, 556, 137), (13, 229, 757, 351), (229, 135, 557, 757), (757, 557, 159, 349), (351, 757, 349, 78), (184, 563, 758, 558), (563, 185, 559, 758), (758, 559, 17, 216), (558, 758, 216, 18), (188, 564, 759, 562), (564, 184, 558, 759), (759, 558, 18, 217), (562, 759, 217, 19), (186, 565, 760, 560), (565, 188, 562, 760), (760, 562, 19, 204), (560, 760, 204, 0), (185, 566, 761, 559), (566, 187, 561, 761), (761, 561, 4, 215), (559, 761, 215, 17), (192, 571, 762, 570), (571, 189, 567, 762), (762, 567, 11, 210), (570, 762, 210, 12), (190, 572, 763, 568), (572, 192, 570, 763), (763, 570, 12, 211), (568, 763, 211, 13), (6, 574, 764, 200), (574, 193, 573, 764), (764, 573, 190, 568), (200, 764, 568, 13), (189, 575, 765, 567), (575, 191, 569, 765), (765, 569, 2, 209), (567, 765, 209, 11)])
me_cube.polygons.foreach_set('use_smooth', [True] * 764)
_uv = me_cube.uv_layers.new(name='UVMap')
_uv.uv.foreach_set('vector', [0.7486, 0.7968, 0.7439, 0.7839, 0.7553, 0.777, 0.7538, 0.7877, 0.7439, 0.7839, 0.735, 0.7673, 0.7609, 0.7657, 0.7553, 0.777, 0.7553, 0.777, 0.7609, 0.7657, 0.7765, 0.7717, 0.7674, 0.7789, 0.7538, 0.7877, 0.7553, 0.777, 0.7674, 0.7789, 0.759, 0.7785, 0.5246, 0.2847, 0.4913, 0.2683, 0.516, 0.2434, 0.5526, 0.2638, 0.4669, 0.2542, 0.4886, 0.2383, 0.516, 0.2434, 0.4913, 0.2683, 0.4952, 0.2316, 0.5008, 0.2247, 0.516, 0.2434, 0.4886, 0.2383, 0.5149, 0.2009, 0.5466, 0.2241, 0.516, 0.2434, 0.5008, 0.2247, 0.5793, 0.2449, 0.5526, 0.2638, 0.516, 0.2434, 0.5466, 0.2241, 0.8149, 0.6628, 0.8145, 0.6939, 0.7955, 0.6992, 0.7987, 0.665, 0.8141, 0.7249, 0.8011, 0.7254, 0.7955, 0.6992, 0.8145, 0.6939, 0.7853, 0.7345, 0.7794, 0.719, 0.7955, 0.6992, 0.8011, 0.7254, 0.773, 0.7089, 0.7782, 0.6923, 0.7955, 0.6992, 0.7794, 0.719, 0.7813, 0.6652, 0.7987, 0.665, 0.7955, 0.6992, 0.7782, 0.6923, 0.6044, 0.5033, 0.5989, 0.4879, 0.6174, 0.4825, 0.6226, 0.4951, 0.5989, 0.4879, 0.5904, 0.4718, 0.6111, 0.4691, 0.6174, 0.4825, 0.6174, 0.4825, 0.6111, 0.4691, 0.6257, 0.4676, 0.631, 0.4785, 0.6226, 0.4951, 0.6174, 0.4825, 0.631, 0.4785, 0.6362, 0.4886, 0.4047, 0.4965, 0.389, 0.4921, 0.3964, 0.4687, 0.4192, 0.4791, 0.3734, 0.4876, 0.3663, 0.4698, 0.3964, 0.4687, 0.389, 0.4921, 0.3548, 0.4461, 0.38, 0.4459, 0.3964, 0.4687, 0.3663, 0.4698, 0.396, 0.4424, 0.414, 0.4518, 0.3964, 0.4687, 0.38, 0.4459, 0.4537, 0.4594, 0.4192, 0.4791, 0.3964, 0.4687, 0.414, 0.4518, 0.6165, 0.6494, 0.6061, 0.6854, 0.5804, 0.6608, 0.5904, 0.6259, 0.6061, 0.6854, 0.5979, 0.7133, 0.5744, 0.6881, 0.5804, 0.6608, 0.5804, 0.6608, 0.5744, 0.6881, 0.5597, 0.6677, 0.5576, 0.6425, 0.5904, 0.6259, 0.5804, 0.6608, 0.5576, 0.6425, 0.5575, 0.6021, 0.7813, 0.6652, 0.7782, 0.6923, 0.7583, 0.6951, 0.7605, 0.6681, 0.7782, 0.6923, 0.773, 0.7089, 0.7572, 0.7157, 0.7583, 0.6951, 0.7583, 0.6951, 0.7572, 0.7157, 0.731, 0.7244, 0.7325, 0.7014, 0.7605, 0.6681, 0.7583, 0.6951, 0.7325, 0.7014, 0.7353, 0.6721, 0.7353, 0.6721, 0.7325, 0.7014, 0.7013, 0.7061, 0.7056, 0.6743, 0.7325, 0.7014, 0.731, 0.7244, 0.6981, 0.7312, 0.7013, 0.7061, 0.7013, 0.7061, 0.6981, 0.7312, 0.6624, 0.7335, 0.6677, 0.7066, 0.7056, 0.6743, 0.7013, 0.7061, 0.6677, 0.7066, 0.6742, 0.6725, 0.6742, 0.6725, 0.6677, 0.7066, 0.6354, 0.7008, 0.6442, 0.6649, 0.6677, 0.7066, 0.6624, 0.7335, 0.6281, 0.7285, 0.6354, 0.7008, 0.6354, 0.7008, 0.6281, 0.7285, 0.5979, 0.7133, 0.6061, 0.6854, 0.6442, 0.6649, 0.6354, 0.7008, 0.6061, 0.6854, 0.6165, 0.6494, 0.8188, 0.6037, 0.8042, 0.6055, 0.8082, 0.5842, 0.823, 0.5862, 0.8042, 0.6055, 0.7875, 0.6039, 0.7922, 0.5815, 0.8082, 0.5842, 0.8082, 0.5842, 0.7922, 0.5815, 0.7978, 0.5646, 0.8127, 0.5669, 0.823, 0.5862, 0.8082, 0.5842, 0.8127, 0.5669, 0.8273, 0.5686, 0.6211, 0.5446, 0.6138, 0.5348, 0.6328, 0.5203, 0.6397, 0.5267, 0.6138, 0.5348, 0.6105, 0.5261, 0.6294, 0.514, 0.6328, 0.5203, 0.6328, 0.5203, 0.6294, 0.514, 0.6428, 0.5051, 0.6462, 0.5099, 0.6397, 0.5267, 0.6328, 0.5203, 0.6462, 0.5099, 0.653, 0.5143, 0.5622, 0.4172, 0.5697, 0.3921, 0.6091, 0.3966, 0.6022, 0.4184, 0.5697, 0.3921, 0.5815, 0.3641, 0.6178, 0.3718, 0.6091, 0.3966, 0.6091, 0.3966, 0.6178, 0.3718, 0.6411, 0.3773, 0.6337, 0.4005, 0.6022, 0.4184, 0.6091, 0.3966, 0.6337, 0.4005, 0.627, 0.4206, 0.4537, 0.4594, 0.414, 0.4518, 0.4121, 0.4297, 0.4466, 0.4358, 0.414, 0.4518, 0.396, 0.4424, 0.3902, 0.4206, 0.4121, 0.4297, 0.4121, 0.4297, 0.3902, 0.4206, 0.3854, 0.3843, 0.4079, 0.399, 0.4466, 0.4358, 0.4121, 0.4297, 0.4079, 0.399, 0.4418, 0.4117, 0.4418, 0.4117, 0.4079, 0.399, 0.4166, 0.3614, 0.4516, 0.3765, 0.4079, 0.399, 0.3854, 0.3843, 0.392, 0.3448, 0.4166, 0.3614, 0.4166, 0.3614, 0.392, 0.3448, 0.4106, 0.308, 0.4367, 0.324, 0.4516, 0.3765, 0.4166, 0.3614, 0.4367, 0.324, 0.4722, 0.3389, 0.4722, 0.3389, 0.4367, 0.324, 0.4632, 0.2933, 0.4974, 0.3087, 0.4367, 0.324, 0.4106, 0.308, 0.438, 0.2775, 0.4632, 0.2933, 0.4632, 0.2933, 0.438, 0.2775, 0.4669, 0.2542, 0.4913, 0.2683, 0.4974, 0.3087, 0.4632, 0.2933, 0.4913, 0.2683, 0.5246, 0.2847, 0.2441, 0.3893, 0.273, 0.3823, 0.2696, 0.394, 0.2433, 0.3936, 0.273, 0.3823, 0.3124, 0.3739, 0.2949, 0.4015, 0.2696, 0.394, 0.2696, 0.394, 0.2949, 0.4015, 0.2757, 0.4216, 0.2567, 0.4097, 0.2433, 0.3936, 0.2696, 0.394, 0.2567, 0.4097, 0.2426, 0.3979, 0.534, 0.7874, 0.5454, 0.7739, 0.5491, 0.7841, 0.5342, 0.792, 0.5454, 0.7739, 0.5642, 0.7548, 0.5689, 0.7807, 0.5491, 0.7841, 0.5491, 0.7841, 0.5689, 0.7807, 0.5655, 0.8038, 0.5478, 0.8026, 0.5342, 0.792, 0.5491, 0.7841, 0.5478, 0.8026, 0.5345, 0.7966, 0.4365, 0.153, 0.4332, 0.1715, 0.4208, 0.174, 0.4268, 0.1541, 0.4332, 0.1715, 0.4347, 0.2016, 0.4077, 0.1971, 0.4208, 0.174, 0.4208, 0.174, 0.4077, 0.1971, 0.3892, 0.1829, 0.4035, 0.1645, 0.4268, 0.1541, 0.4208, 0.174, 0.4035, 0.1645, 0.4172, 0.1551, 0.5815, 0.3641, 0.5266, 0.3528, 0.5463, 0.3253, 0.5946, 0.3399, 0.5266, 0.3528, 0.4722, 0.3389, 0.4974, 0.3087, 0.5463, 0.3253, 0.5463, 0.3253, 0.4974, 0.3087, 0.5246, 0.2847, 0.5676, 0.3031, 0.5946, 0.3399, 0.5463, 0.3253, 0.5676, 0.3031, 0.6084, 0.3188, 0.5622, 0.4172, 0.5007, 0.4166, 0.5097, 0.3863, 0.5697, 0.3921, 0.5007, 0.4166, 0.4418, 0.4117, 0.4516, 0.3765, 0.5097, 0.3863, 0.5097, 0.3863, 0.4516, 0.3765, 0.4722, 0.3389, 0.5266, 0.3528, 0.5697, 0.3921, 0.5097, 0.3863, 0.5266, 0.3528, 0.5815, 0.3641, 0.568, 0.445, 0.5175, 0.4488, 0.5041, 0.4356, 0.5618, 0.4335, 0.5175, 0.4488, 0.4537, 0.4594, 0.4466, 0.4358, 0.5041, 0.4356, 0.5041, 0.4356, 0.4466, 0.4358, 0.4418, 0.4117, 0.5007, 0.4166, 0.5618, 0.4335, 0.5041, 0.4356, 0.5007, 0.4166, 0.5622, 0.4172, 0.697, 0.5885, 0.6847, 0.6294, 0.6584, 0.621, 0.6743, 0.5803, 0.6847, 0.6294, 0.6742, 0.6725, 0.6442, 0.6649, 0.6584, 0.621, 0.6584, 0.621, 0.6442, 0.6649, 0.6165, 0.6494, 0.6341, 0.6075, 0.6743, 0.5803, 0.6584, 0.621, 0.6341, 0.6075, 0.6537, 0.5697, 0.7463, 0.599, 0.7401, 0.6349, 0.7129, 0.6337, 0.7218, 0.5946, 0.7401, 0.6349, 0.7353, 0.6721, 0.7056, 0.6743, 0.7129, 0.6337, 0.7129, 0.6337, 0.7056, 0.6743, 0.6742, 0.6725, 0.6847, 0.6294, 0.7218, 0.5946, 0.7129, 0.6337, 0.6847, 0.6294, 0.697, 0.5885, 0.7875, 0.6039, 0.784, 0.6336, 0.7638, 0.6344, 0.7683, 0.6018, 0.784, 0.6336, 0.7813, 0.6652, 0.7605, 0.6681, 0.7638, 0.6344, 0.7638, 0.6344, 0.7605, 0.6681, 0.7353, 0.6721, 0.7401, 0.6349, 0.7683, 0.6018, 0.7638, 0.6344, 0.7401, 0.6349, 0.7463, 0.599, 0.6537, 0.5697, 0.6341, 0.6075, 0.6119, 0.589, 0.6351, 0.5569, 0.6341, 0.6075, 0.6165, 0.6494, 0.5904, 0.6259, 0.6119, 0.589, 0.6119, 0.589, 0.5904, 0.6259, 0.5575, 0.6021, 0.5944, 0.5701, 0.6351, 0.5569, 0.6119, 0.589, 0.5944, 0.5701, 0.6211, 0.5446, 0.6211, 0.5446, 0.5944, 0.5701, 0.5865, 0.5547, 0.6138, 0.5348, 0.5944, 0.5701, 0.5575, 0.6021, 0.5543, 0.574, 0.5865, 0.5547, 0.5865, 0.5547, 0.5543, 0.574, 0.5521, 0.5587, 0.5837, 0.5424, 0.6138, 0.5348, 0.5865, 0.5547, 0.5837, 0.5424, 0.6105, 0.5261, 0.8188, 0.6037, 0.8169, 0.6333, 0.8012, 0.6335, 0.8042, 0.6055, 0.8169, 0.6333, 0.8149, 0.6628, 0.7987, 0.665, 0.8012, 0.6335, 0.8012, 0.6335, 0.7987, 0.665, 0.7813, 0.6652, 0.784, 0.6336, 0.8042, 0.6055, 0.8012, 0.6335, 0.784, 0.6336, 0.7875, 0.6039, 0.6084, 0.3188, 0.5676, 0.3031, 0.59, 0.283, 0.6228, 0.2986, 0.5676, 0.3031, 0.5246, 0.2847, 0.5526, 0.2638, 0.59, 0.283, 0.59, 0.283, 0.5526, 0.2638, 0.5793, 0.2449, 0.6111, 0.2635, 0.6228, 0.2986, 0.59, 0.283, 0.6111, 0.2635, 0.6377, 0.2784, 0.6044, 0.5033, 0.5788, 0.5151, 0.5722, 0.4976, 0.5989, 0.4879, 0.5788, 0.5151, 0.5475, 0.5292, 0.5396, 0.5116, 0.5722, 0.4976, 0.5722, 0.4976, 0.5396, 0.5116, 0.5239, 0.4932, 0.5595, 0.4795, 0.5989, 0.4879, 0.5722, 0.4976, 0.5595, 0.4795, 0.5904, 0.4718, 0.697, 0.5885, 0.6743, 0.5803, 0.6879, 0.5529, 0.7085, 0.5605, 0.6743, 0.5803, 0.6537, 0.5697, 0.6692, 0.5443, 0.6879, 0.5529, 0.6879, 0.5529, 0.6692, 0.5443, 0.6817, 0.5278, 0.7, 0.5351, 0.7085, 0.5605, 0.6879, 0.5529, 0.7, 0.5351, 0.7199, 0.5422, 0.4047, 0.4965, 0.4192, 0.4791, 0.4263, 0.4963, 0.4101, 0.5085, 0.4192, 0.4791, 0.4537, 0.4594, 0.4464, 0.4902, 0.4263, 0.4963, 0.4263, 0.4963, 0.4464, 0.4902, 0.4408, 0.5171, 0.4282, 0.5192, 0.4101, 0.5085, 0.4263, 0.4963, 0.4282, 0.5192, 0.4154, 0.5204, 0.4537, 0.4594, 0.5175, 0.4488, 0.5394, 0.463, 0.4977, 0.4758, 0.5175, 0.4488, 0.568, 0.445, 0.5789, 0.4574, 0.5394, 0.463, 0.5394, 0.463, 0.5789, 0.4574, 0.5904, 0.4718, 0.5595, 0.4795, 0.4977, 0.4758, 0.5394, 0.463, 0.5595, 0.4795, 0.5239, 0.4932, 0.6817, 0.5278, 0.6653, 0.5205, 0.6768, 0.5085, 0.6934, 0.5144, 0.6653, 0.5205, 0.653, 0.5143, 0.6642, 0.5039, 0.6768, 0.5085, 0.6768, 0.5085, 0.6642, 0.5039, 0.6727, 0.4938, 0.6859, 0.4971, 0.6934, 0.5144, 0.6768, 0.5085, 0.6859, 0.4971, 0.7031, 0.502, 0.653, 0.5143, 0.6462, 0.5099, 0.6572, 0.5009, 0.6642, 0.5039, 0.6462, 0.5099, 0.6428, 0.5051, 0.6537, 0.4973, 0.6572, 0.5009, 0.6572, 0.5009, 0.6537, 0.4973, 0.6605, 0.4916, 0.6649, 0.4922, 0.6642, 0.5039, 0.6572, 0.5009, 0.6649, 0.4922, 0.6727, 0.4938, 0.6549, 0.334, 0.662, 0.3144, 0.6783, 0.3194, 0.6729, 0.3384, 0.662, 0.3144, 0.6712, 0.2965, 0.6855, 0.3038, 0.6783, 0.3194, 0.6783, 0.3194, 0.6855, 0.3038, 0.6958, 0.31, 0.6941, 0.3225, 0.6729, 0.3384, 0.6783, 0.3194, 0.6941, 0.3225, 0.6904, 0.3414, 0.8273, 0.5686, 0.8127, 0.5669, 0.8163, 0.5512, 0.8289, 0.5504, 0.8127, 0.5669, 0.7978, 0.5646, 0.8035, 0.5505, 0.8163, 0.5512, 0.8163, 0.5512, 0.8035, 0.5505, 0.8066, 0.541, 0.8158, 0.5377, 0.8289, 0.5504, 0.8163, 0.5512, 0.8158, 0.5377, 0.8306, 0.5322, 0.6362, 0.4886, 0.631, 0.4785, 0.6435, 0.473, 0.6484, 0.4819, 0.631, 0.4785, 0.6257, 0.4676, 0.6389, 0.4644, 0.6435, 0.473, 0.6435, 0.473, 0.6389, 0.4644, 0.6483, 0.4624, 0.6538, 0.4676, 0.6484, 0.4819, 0.6435, 0.473, 0.6538, 0.4676, 0.6587, 0.4761, 0.7463, 0.599, 0.7218, 0.5946, 0.7309, 0.5674, 0.7533, 0.5733, 0.7218, 0.5946, 0.697, 0.5885, 0.7085, 0.5605, 0.7309, 0.5674, 0.7309, 0.5674, 0.7085, 0.5605, 0.7199, 0.5422, 0.7409, 0.5491, 0.7533, 0.5733, 0.7309, 0.5674, 0.7409, 0.5491, 0.7618, 0.5555, 0.5904, 0.4718, 0.5789, 0.4574, 0.6046, 0.456, 0.6111, 0.4691, 0.5789, 0.4574, 0.568, 0.445, 0.5999, 0.444, 0.6046, 0.456, 0.6046, 0.456, 0.5999, 0.444, 0.6203, 0.4447, 0.6217, 0.4559, 0.6111, 0.4691, 0.6046, 0.456, 0.6217, 0.4559, 0.6257, 0.4676, 0.7875, 0.6039, 0.7683, 0.6018, 0.7739, 0.5779, 0.7922, 0.5815, 0.7683, 0.6018, 0.7463, 0.599, 0.7533, 0.5733, 0.7739, 0.5779, 0.7739, 0.5779, 0.7533, 0.5733, 0.7618, 0.5555, 0.7808, 0.5607, 0.7922, 0.5815, 0.7739, 0.5779, 0.7808, 0.5607, 0.7978, 0.5646, 0.6084, 0.3188, 0.6228, 0.2986, 0.6453, 0.3083, 0.6358, 0.3284, 0.6228, 0.2986, 0.6377, 0.2784, 0.6565, 0.2888, 0.6453, 0.3083, 0.6453, 0.3083, 0.6565, 0.2888, 0.6712, 0.2965, 0.662, 0.3144, 0.6358, 0.3284, 0.6453, 0.3083, 0.662, 0.3144, 0.6549, 0.334, 0.568, 0.445, 0.5618, 0.4335, 0.599, 0.433, 0.5999, 0.444, 0.5618, 0.4335, 0.5622, 0.4172, 0.6022, 0.4184, 0.599, 0.433, 0.599, 0.433, 0.6022, 0.4184, 0.627, 0.4206, 0.6222, 0.4342, 0.5999, 0.444, 0.599, 0.433, 0.6222, 0.4342, 0.6203, 0.4447, 0.6537, 0.5697, 0.6351, 0.5569, 0.6523, 0.5351, 0.6692, 0.5443, 0.6351, 0.5569, 0.6211, 0.5446, 0.6397, 0.5267, 0.6523, 0.5351, 0.6523, 0.5351, 0.6397, 0.5267, 0.653, 0.5143, 0.6653, 0.5205, 0.6692, 0.5443, 0.6523, 0.5351, 0.6653, 0.5205, 0.6817, 0.5278, 0.5815, 0.3641, 0.5946, 0.3399, 0.6268, 0.3492, 0.6178, 0.3718, 0.5946, 0.3399, 0.6084, 0.3188, 0.6358, 0.3284, 0.6268, 0.3492, 0.6268, 0.3492, 0.6358, 0.3284, 0.6549, 0.334, 0.6481, 0.3549, 0.6178, 0.3718, 0.6268, 0.3492, 0.6481, 0.3549, 0.6411, 0.3773, 0.6963, 0.4372, 0.6865, 0.4533, 0.6739, 0.4463, 0.6814, 0.4309, 0.6865, 0.4533, 0.6766, 0.4695, 0.6668, 0.4572, 0.6739, 0.4463, 0.6739, 0.4463, 0.6668, 0.4572, 0.6543, 0.4503, 0.6595, 0.4407, 0.6814, 0.4309, 0.6739, 0.4463, 0.6595, 0.4407, 0.6657, 0.4267, 0.7234, 0.2986, 0.7236, 0.3198, 0.7088, 0.3221, 0.7066, 0.3052, 0.7236, 0.3198, 0.7237, 0.341, 0.7066, 0.3424, 0.7088, 0.3221, 0.7088, 0.3221, 0.7066, 0.3424, 0.6904, 0.3414, 0.6941, 0.3225, 0.7066, 0.3052, 0.7088, 0.3221, 0.6941, 0.3225, 0.6958, 0.31, 0.7237, 0.341, 0.7174, 0.3664, 0.7016, 0.3652, 0.7066, 0.3424, 0.7174, 0.3664, 0.7112, 0.3919, 0.6954, 0.3888, 0.7016, 0.3652, 0.7016, 0.3652, 0.6954, 0.3888, 0.679, 0.3859, 0.6852, 0.3632, 0.7066, 0.3424, 0.7016, 0.3652, 0.6852, 0.3632, 0.6904, 0.3414, 0.7112, 0.3919, 0.7037, 0.4145, 0.6886, 0.4111, 0.6954, 0.3888, 0.7037, 0.4145, 0.6963, 0.4372, 0.6814, 0.4309, 0.6886, 0.4111, 0.6886, 0.4111, 0.6814, 0.4309, 0.6657, 0.4267, 0.6724, 0.4079, 0.6954, 0.3888, 0.6886, 0.4111, 0.6724, 0.4079, 0.679, 0.3859, 0.6766, 0.4695, 0.6772, 0.4827, 0.6681, 0.4826, 0.6668, 0.4724, 0.6772, 0.4827, 0.6727, 0.4938, 0.6649, 0.4922, 0.6681, 0.4826, 0.6681, 0.4826, 0.6649, 0.4922, 0.6605, 0.4916, 0.6609, 0.485, 0.6668, 0.4724, 0.6681, 0.4826, 0.6609, 0.485, 0.6587, 0.4761, 0.7978, 0.5646, 0.7808, 0.5607, 0.7891, 0.5468, 0.8035, 0.5505, 0.7808, 0.5607, 0.7618, 0.5555, 0.7719, 0.5411, 0.7891, 0.5468, 0.7891, 0.5468, 0.7719, 0.5411, 0.7824, 0.5288, 0.7977, 0.5357, 0.8035, 0.5505, 0.7891, 0.5468, 0.7977, 0.5357, 0.8066, 0.541, 0.6411, 0.3773, 0.6481, 0.3549, 0.6672, 0.3596, 0.6609, 0.382, 0.6481, 0.3549, 0.6549, 0.334, 0.6729, 0.3384, 0.6672, 0.3596, 0.6672, 0.3596, 0.6729, 0.3384, 0.6904, 0.3414, 0.6852, 0.3632, 0.6609, 0.382, 0.6672, 0.3596, 0.6852, 0.3632, 0.679, 0.3859, 0.6257, 0.4676, 0.6217, 0.4559, 0.6373, 0.4556, 0.6389, 0.4644, 0.6217, 0.4559, 0.6203, 0.4447, 0.6384, 0.4465, 0.6373, 0.4556, 0.6373, 0.4556, 0.6384, 0.4465, 0.6543, 0.4503, 0.6508, 0.4571, 0.6389, 0.4644, 0.6373, 0.4556, 0.6508, 0.4571, 0.6483, 0.4624, 0.7199, 0.5422, 0.7, 0.5351, 0.712, 0.5207, 0.7318, 0.5274, 0.7, 0.5351, 0.6817, 0.5278, 0.6934, 0.5144, 0.712, 0.5207, 0.712, 0.5207, 0.6934, 0.5144, 0.7031, 0.502, 0.7224, 0.5077, 0.7318, 0.5274, 0.712, 0.5207, 0.7224, 0.5077, 0.7427, 0.5142, 0.6203, 0.4447, 0.6222, 0.4342, 0.642, 0.4367, 0.6384, 0.4465, 0.6222, 0.4342, 0.627, 0.4206, 0.6475, 0.4234, 0.642, 0.4367, 0.642, 0.4367, 0.6475, 0.4234, 0.6657, 0.4267, 0.6595, 0.4407, 0.6384, 0.4465, 0.642, 0.4367, 0.6595, 0.4407, 0.6543, 0.4503, 0.627, 0.4206, 0.6337, 0.4005, 0.6541, 0.4043, 0.6475, 0.4234, 0.6337, 0.4005, 0.6411, 0.3773, 0.6609, 0.382, 0.6541, 0.4043, 0.6541, 0.4043, 0.6609, 0.382, 0.679, 0.3859, 0.6724, 0.4079, 0.6475, 0.4234, 0.6541, 0.4043, 0.6724, 0.4079, 0.6657, 0.4267, 0.7618, 0.5555, 0.7409, 0.5491, 0.7523, 0.5344, 0.7719, 0.5411, 0.7409, 0.5491, 0.7199, 0.5422, 0.7318, 0.5274, 0.7523, 0.5344, 0.7523, 0.5344, 0.7318, 0.5274, 0.7427, 0.5142, 0.7633, 0.5214, 0.7719, 0.5411, 0.7523, 0.5344, 0.7633, 0.5214, 0.7824, 0.5288, 0.4154, 0.5204, 0.4282, 0.5192, 0.4315, 0.5462, 0.4241, 0.5538, 0.4282, 0.5192, 0.4408, 0.5171, 0.4388, 0.5423, 0.4315, 0.5462, 0.4315, 0.5462, 0.4388, 0.5423, 0.4395, 0.5582, 0.4365, 0.5668, 0.4241, 0.5538, 0.4315, 0.5462, 0.4365, 0.5668, 0.4327, 0.5873, 0.5521, 0.5587, 0.5543, 0.574, 0.5229, 0.5847, 0.5205, 0.5704, 0.5543, 0.574, 0.5575, 0.6021, 0.5224, 0.6001, 0.5229, 0.5847, 0.5229, 0.5847, 0.5224, 0.6001, 0.4959, 0.6004, 0.4955, 0.5888, 0.5205, 0.5704, 0.5229, 0.5847, 0.4955, 0.5888, 0.4929, 0.5771, 0.4537, 0.4594, 0.4977, 0.4758, 0.4702, 0.4978, 0.4464, 0.4902, 0.4977, 0.4758, 0.5239, 0.4932, 0.4912, 0.5125, 0.4702, 0.4978, 0.4702, 0.4978, 0.4912, 0.5125, 0.4668, 0.5332, 0.454, 0.5226, 0.4464, 0.4902, 0.4702, 0.4978, 0.454, 0.5226, 0.4408, 0.5171, 0.5475, 0.5292, 0.5507, 0.5446, 0.5183, 0.5572, 0.5142, 0.5435, 0.5507, 0.5446, 0.5521, 0.5587, 0.5205, 0.5704, 0.5183, 0.5572, 0.5183, 0.5572, 0.5205, 0.5704, 0.4929, 0.5771, 0.4898, 0.5665, 0.5142, 0.5435, 0.5183, 0.5572, 0.4898, 0.5665, 0.4852, 0.556, 0.4327, 0.5873, 0.4365, 0.5668, 0.4431, 0.5716, 0.4443, 0.5788, 0.4365, 0.5668, 0.4395, 0.5582, 0.444, 0.5611, 0.4431, 0.5716, 0.4431, 0.5716, 0.444, 0.5611, 0.449, 0.5609, 0.4507, 0.5672, 0.4443, 0.5788, 0.4431, 0.5716, 0.4507, 0.5672, 0.4533, 0.5728, 0.4408, 0.5171, 0.454, 0.5226, 0.4465, 0.5448, 0.4388, 0.5423, 0.454, 0.5226, 0.4668, 0.5332, 0.4539, 0.5505, 0.4465, 0.5448, 0.4465, 0.5448, 0.4539, 0.5505, 0.449, 0.5609, 0.444, 0.5611, 0.4388, 0.5423, 0.4465, 0.5448, 0.444, 0.5611, 0.4395, 0.5582, 0.4852, 0.556, 0.4898, 0.5665, 0.4696, 0.5726, 0.4657, 0.5656, 0.4898, 0.5665, 0.4929, 0.5771, 0.4725, 0.5797, 0.4696, 0.5726, 0.4696, 0.5726, 0.4725, 0.5797, 0.4615, 0.5805, 0.457, 0.5771, 0.4657, 0.5656, 0.4696, 0.5726, 0.457, 0.5771, 0.4533, 0.5728, 0.4929, 0.5771, 0.4955, 0.5888, 0.474, 0.5878, 0.4725, 0.5797, 0.4955, 0.5888, 0.4959, 0.6004, 0.4735, 0.5957, 0.474, 0.5878, 0.474, 0.5878, 0.4735, 0.5957, 0.4602, 0.5902, 0.4593, 0.5849, 0.4725, 0.5797, 0.474, 0.5878, 0.4593, 0.5849, 0.4615, 0.5805, 0.2757, 0.4216, 0.2906, 0.4418, 0.2585, 0.4646, 0.2458, 0.4462, 0.2906, 0.4418, 0.3012, 0.4657, 0.2686, 0.4849, 0.2585, 0.4646, 0.2585, 0.4646, 0.2686, 0.4849, 0.2338, 0.5063, 0.2233, 0.489, 0.2458, 0.4462, 0.2585, 0.4646, 0.2233, 0.489, 0.2116, 0.4727, 0.503, 0.6553, 0.5202, 0.6718, 0.5054, 0.6946, 0.4925, 0.6807, 0.5202, 0.6718, 0.535, 0.6932, 0.5184, 0.7113, 0.5054, 0.6946, 0.5054, 0.6946, 0.5184, 0.7113, 0.4981, 0.7288, 0.4876, 0.7157, 0.4925, 0.6807, 0.5054, 0.6946, 0.4876, 0.7157, 0.4819, 0.706, 0.535, 0.6932, 0.5487, 0.7203, 0.5307, 0.7317, 0.5184, 0.7113, 0.5487, 0.7203, 0.5642, 0.7548, 0.5382, 0.7531, 0.5307, 0.7317, 0.5307, 0.7317, 0.5382, 0.7531, 0.5179, 0.76, 0.5095, 0.744, 0.5184, 0.7113, 0.5307, 0.7317, 0.5095, 0.744, 0.4981, 0.7288, 0.3124, 0.3739, 0.3374, 0.4146, 0.3149, 0.4246, 0.2949, 0.4015, 0.3374, 0.4146, 0.3548, 0.4461, 0.329, 0.4521, 0.3149, 0.4246, 0.3149, 0.4246, 0.329, 0.4521, 0.3012, 0.4657, 0.2906, 0.4418, 0.2949, 0.4015, 0.3149, 0.4246, 0.2906, 0.4418, 0.2757, 0.4216, 0.287, 0.2436, 0.2836, 0.2608, 0.2471, 0.254, 0.2466, 0.2341, 0.2836, 0.2608, 0.2853, 0.2853, 0.2461, 0.2761, 0.2471, 0.254, 0.2471, 0.254, 0.2461, 0.2761, 0.2012, 0.2626, 0.2048, 0.2436, 0.2466, 0.2341, 0.2471, 0.254, 0.2048, 0.2436, 0.2063, 0.2247, 0.343, 0.2699, 0.3298, 0.3233, 0.3064, 0.3206, 0.3115, 0.2844, 0.3298, 0.3233, 0.3124, 0.3739, 0.291, 0.3544, 0.3064, 0.3206, 0.3064, 0.3206, 0.291, 0.3544, 0.2684, 0.343, 0.2806, 0.3153, 0.3115, 0.2844, 0.3064, 0.3206, 0.2806, 0.3153, 0.2853, 0.2853, 0.5642, 0.7548, 0.6058, 0.7708, 0.5963, 0.789, 0.5689, 0.7807, 0.6058, 0.7708, 0.6468, 0.789, 0.621, 0.804, 0.5963, 0.789, 0.5963, 0.789, 0.621, 0.804, 0.6067, 0.8232, 0.5869, 0.8112, 0.5689, 0.7807, 0.5963, 0.789, 0.5869, 0.8112, 0.5655, 0.8038, 0.3011, 0.2383, 0.3165, 0.2517, 0.3046, 0.2594, 0.294, 0.2409, 0.3165, 0.2517, 0.343, 0.2699, 0.3115, 0.2844, 0.3046, 0.2594, 0.3046, 0.2594, 0.3115, 0.2844, 0.2853, 0.2853, 0.2836, 0.2608, 0.294, 0.2409, 0.3046, 0.2594, 0.2836, 0.2608, 0.287, 0.2436, 0.6749, 0.8257, 0.6959, 0.8184, 0.7015, 0.8484, 0.6841, 0.8535, 0.6959, 0.8184, 0.7177, 0.8152, 0.7197, 0.8457, 0.7015, 0.8484, 0.7015, 0.8484, 0.7197, 0.8457, 0.7232, 0.8802, 0.7078, 0.8825, 0.6841, 0.8535, 0.7015, 0.8484, 0.7078, 0.8825, 0.693, 0.8862, 0.6468, 0.789, 0.692, 0.7764, 0.6926, 0.7961, 0.666, 0.8065, 0.692, 0.7764, 0.735, 0.7673, 0.72, 0.7921, 0.6926, 0.7961, 0.6926, 0.7961, 0.72, 0.7921, 0.7177, 0.8152, 0.6959, 0.8184, 0.666, 0.8065, 0.6926, 0.7961, 0.6959, 0.8184, 0.6749, 0.8257, 0.6429, 0.8335, 0.6435, 0.8162, 0.6523, 0.821, 0.6452, 0.8355, 0.6435, 0.8162, 0.6468, 0.789, 0.666, 0.8065, 0.6523, 0.821, 0.6523, 0.821, 0.666, 0.8065, 0.6749, 0.8257, 0.6604, 0.8347, 0.6452, 0.8355, 0.6523, 0.821, 0.6604, 0.8347, 0.6475, 0.8376, 0.4347, 0.2016, 0.3915, 0.2376, 0.3788, 0.2217, 0.4077, 0.1971, 0.3915, 0.2376, 0.343, 0.2699, 0.3456, 0.239, 0.3788, 0.2217, 0.3788, 0.2217, 0.3456, 0.239, 0.3393, 0.2166, 0.3658, 0.2023, 0.4077, 0.1971, 0.3788, 0.2217, 0.3658, 0.2023, 0.3892, 0.1829, 0.7765, 0.7717, 0.7891, 0.7655, 0.8008, 0.7826, 0.7894, 0.788, 0.7891, 0.7655, 0.8026, 0.7613, 0.8121, 0.7787, 0.8008, 0.7826, 0.8008, 0.7826, 0.8121, 0.7787, 0.821, 0.7996, 0.811, 0.8043, 0.7894, 0.788, 0.8008, 0.7826, 0.811, 0.8043, 0.8005, 0.81, 0.5552, 0.1767, 0.5421, 0.1879, 0.5273, 0.1687, 0.5432, 0.1638, 0.5421, 0.1879, 0.5149, 0.2009, 0.506, 0.173, 0.5273, 0.1687, 0.5273, 0.1687, 0.506, 0.173, 0.5047, 0.1498, 0.5217, 0.1494, 0.5432, 0.1638, 0.5273, 0.1687, 0.5217, 0.1494, 0.5312, 0.1509, 0.735, 0.7673, 0.7644, 0.7469, 0.7761, 0.7554, 0.7609, 0.7657, 0.7644, 0.7469, 0.7853, 0.7345, 0.7932, 0.7479, 0.7761, 0.7554, 0.7761, 0.7554, 0.7932, 0.7479, 0.8026, 0.7613, 0.7891, 0.7655, 0.7609, 0.7657, 0.7761, 0.7554, 0.7891, 0.7655, 0.7765, 0.7717, 0.5149, 0.2009, 0.4765, 0.1995, 0.4785, 0.1744, 0.506, 0.173, 0.4765, 0.1995, 0.4347, 0.2016, 0.4536, 0.1706, 0.4785, 0.1744, 0.4785, 0.1744, 0.4536, 0.1706, 0.4632, 0.1458, 0.4833, 0.1495, 0.506, 0.173, 0.4785, 0.1744, 0.4833, 0.1495, 0.5047, 0.1498, 0.1361, 0.5001, 0.1476, 0.5071, 0.1309, 0.5269, 0.1216, 0.5222, 0.1476, 0.5071, 0.1564, 0.5168, 0.1388, 0.533, 0.1309, 0.5269, 0.1309, 0.5269, 0.1388, 0.533, 0.1296, 0.543, 0.1217, 0.5432, 0.1216, 0.5222, 0.1309, 0.5269, 0.1217, 0.5432, 0.1072, 0.5444, 0.4819, 0.706, 0.4876, 0.7157, 0.4648, 0.7336, 0.457, 0.7229, 0.4876, 0.7157, 0.4981, 0.7288, 0.4737, 0.7454, 0.4648, 0.7336, 0.4648, 0.7336, 0.4737, 0.7454, 0.4473, 0.7617, 0.4393, 0.7507, 0.457, 0.7229, 0.4648, 0.7336, 0.4393, 0.7507, 0.4322, 0.7397, 0.2426, 0.3979, 0.2567, 0.4097, 0.2304, 0.4328, 0.214, 0.4219, 0.2567, 0.4097, 0.2757, 0.4216, 0.2458, 0.4462, 0.2304, 0.4328, 0.2304, 0.4328, 0.2458, 0.4462, 0.2116, 0.4727, 0.1992, 0.4589, 0.214, 0.4219, 0.2304, 0.4328, 0.1992, 0.4589, 0.1853, 0.446, 0.4981, 0.7288, 0.5095, 0.744, 0.4837, 0.7586, 0.4737, 0.7454, 0.5095, 0.744, 0.5179, 0.76, 0.4919, 0.7726, 0.4837, 0.7586, 0.4837, 0.7586, 0.4919, 0.7726, 0.4627, 0.7877, 0.4556, 0.7744, 0.4737, 0.7454, 0.4837, 0.7586, 0.4556, 0.7744, 0.4473, 0.7617, 0.5058, 0.9355, 0.5158, 0.933, 0.5108, 0.9574, 0.5033, 0.9603, 0.5158, 0.933, 0.5252, 0.934, 0.5184, 0.9564, 0.5108, 0.9574, 0.5108, 0.9574, 0.5184, 0.9564, 0.5156, 0.9694, 0.5103, 0.9747, 0.5033, 0.9603, 0.5108, 0.9574, 0.5103, 0.9747, 0.5008, 0.9852, 0.5655, 0.8038, 0.5869, 0.8112, 0.5747, 0.8428, 0.5571, 0.8361, 0.5869, 0.8112, 0.6067, 0.8232, 0.5915, 0.8524, 0.5747, 0.8428, 0.5747, 0.8428, 0.5915, 0.8524, 0.5755, 0.8859, 0.561, 0.8781, 0.5571, 0.8361, 0.5747, 0.8428, 0.561, 0.8781, 0.5461, 0.8723, 0.5345, 0.7966, 0.5478, 0.8026, 0.5416, 0.8336, 0.5277, 0.8329, 0.5478, 0.8026, 0.5655, 0.8038, 0.5571, 0.8361, 0.5416, 0.8336, 0.5416, 0.8336, 0.5571, 0.8361, 0.5461, 0.8723, 0.5329, 0.8694, 0.5277, 0.8329, 0.5416, 0.8336, 0.5329, 0.8694, 0.521, 0.8692, 0.2853, 0.2853, 0.2806, 0.3153, 0.2409, 0.301, 0.2461, 0.2761, 0.2806, 0.3153, 0.2684, 0.343, 0.2314, 0.3241, 0.2409, 0.301, 0.2409, 0.301, 0.2314, 0.3241, 0.1881, 0.3022, 0.1955, 0.2829, 0.2461, 0.2761, 0.2409, 0.301, 0.1955, 0.2829, 0.2012, 0.2626, 0.6882, 0.959, 0.6967, 0.9505, 0.7042, 0.9713, 0.6989, 0.9772, 0.6967, 0.9505, 0.7055, 0.9463, 0.7104, 0.9669, 0.7042, 0.9713, 0.7042, 0.9713, 0.7104, 0.9669, 0.7141, 0.9777, 0.7122, 0.9839, 0.6989, 0.9772, 0.7042, 0.9713, 0.7122, 0.9839, 0.7096, 0.9955, 0.6475, 0.8376, 0.6604, 0.8347, 0.6709, 0.8599, 0.6603, 0.8661, 0.6604, 0.8347, 0.6749, 0.8257, 0.6841, 0.8535, 0.6709, 0.8599, 0.6709, 0.8599, 0.6841, 0.8535, 0.693, 0.8862, 0.6814, 0.8907, 0.6603, 0.8661, 0.6709, 0.8599, 0.6814, 0.8907, 0.6732, 0.8946, 0.3892, 0.1829, 0.3658, 0.2023, 0.3443, 0.1714, 0.3637, 0.1556, 0.3658, 0.2023, 0.3393, 0.2166, 0.3229, 0.1842, 0.3443, 0.1714, 0.3443, 0.1714, 0.3229, 0.1842, 0.3005, 0.1464, 0.3177, 0.135, 0.3637, 0.1556, 0.3443, 0.1714, 0.3177, 0.135, 0.334, 0.122, 0.4172, 0.1551, 0.4035, 0.1645, 0.3774, 0.1401, 0.388, 0.126, 0.4035, 0.1645, 0.3892, 0.1829, 0.3637, 0.1556, 0.3774, 0.1401, 0.3774, 0.1401, 0.3637, 0.1556, 0.334, 0.122, 0.3471, 0.1094, 0.388, 0.126, 0.3774, 0.1401, 0.3471, 0.1094, 0.3588, 0.09683, 0.8045, 0.8646, 0.8114, 0.8566, 0.8211, 0.871, 0.8173, 0.8772, 0.8114, 0.8566, 0.8185, 0.8513, 0.8257, 0.8661, 0.8211, 0.871, 0.8211, 0.871, 0.8257, 0.8661, 0.8305, 0.8741, 0.83, 0.8796, 0.8173, 0.8772, 0.8211, 0.871, 0.83, 0.8796, 0.8301, 0.8897, 0.5047, 0.1498, 0.4833, 0.1495, 0.4919, 0.1233, 0.5095, 0.1259, 0.4833, 0.1495, 0.4632, 0.1458, 0.4746, 0.1188, 0.4919, 0.1233, 0.4919, 0.1233, 0.4746, 0.1188, 0.4869, 0.0915, 0.5019, 0.09678, 0.5095, 0.1259, 0.4919, 0.1233, 0.5019, 0.09678, 0.5169, 0.101, 0.759, 0.7785, 0.7674, 0.7789, 0.7796, 0.7943, 0.7706, 0.8004, 0.7674, 0.7789, 0.7765, 0.7717, 0.7894, 0.788, 0.7796, 0.7943, 0.7796, 0.7943, 0.7894, 0.788, 0.8005, 0.81, 0.791, 0.816, 0.7706, 0.8004, 0.7796, 0.7943, 0.791, 0.816, 0.7822, 0.8223, 0.5312, 0.1509, 0.5217, 0.1494, 0.5242, 0.1281, 0.5365, 0.1306, 0.5217, 0.1494, 0.5047, 0.1498, 0.5095, 0.1259, 0.5242, 0.1281, 0.5242, 0.1281, 0.5095, 0.1259, 0.5169, 0.101, 0.5298, 0.1046, 0.5365, 0.1306, 0.5242, 0.1281, 0.5298, 0.1046, 0.5418, 0.1104, 0.1201, 0.5755, 0.1136, 0.5599, 0.1225, 0.5557, 0.1318, 0.5631, 0.1136, 0.5599, 0.1072, 0.5444, 0.1217, 0.5432, 0.1225, 0.5557, 0.1225, 0.5557, 0.1217, 0.5432, 0.1296, 0.543, 0.1319, 0.5505, 0.1318, 0.5631, 0.1225, 0.5557, 0.1319, 0.5505, 0.1368, 0.5562, 0.3982, 0.794, 0.405, 0.8033, 0.3869, 0.8139, 0.3812, 0.8071, 0.405, 0.8033, 0.4101, 0.8133, 0.3908, 0.8216, 0.3869, 0.8139, 0.3869, 0.8139, 0.3908, 0.8216, 0.3793, 0.8254, 0.3747, 0.8211, 0.3812, 0.8071, 0.3869, 0.8139, 0.3747, 0.8211, 0.3725, 0.8153, 0.1564, 0.5168, 0.1649, 0.5288, 0.1452, 0.542, 0.1388, 0.533, 0.1649, 0.5288, 0.1721, 0.5418, 0.1498, 0.5521, 0.1452, 0.542, 0.1452, 0.542, 0.1498, 0.5521, 0.1368, 0.5562, 0.1319, 0.5505, 0.1388, 0.533, 0.1452, 0.542, 0.1319, 0.5505, 0.1296, 0.543, 0.3784, 0.7817, 0.3903, 0.7869, 0.374, 0.8029, 0.3653, 0.8002, 0.3903, 0.7869, 0.3982, 0.794, 0.3812, 0.8071, 0.374, 0.8029, 0.374, 0.8029, 0.3812, 0.8071, 0.3725, 0.8153, 0.3654, 0.8162, 0.3653, 0.8002, 0.374, 0.8029, 0.3654, 0.8162, 0.3522, 0.8188, 0.05845, 0.2518, 0.06417, 0.2358, 0.07364, 0.2391, 0.0747, 0.2512, 0.06417, 0.2358, 0.06988, 0.2198, 0.08278, 0.2305, 0.07364, 0.2391, 0.07364, 0.2391, 0.08278, 0.2305, 0.08854, 0.2365, 0.08405, 0.2428, 0.0747, 0.2512, 0.07364, 0.2391, 0.08405, 0.2428, 0.08292, 0.2502, 0.1281, 0.2424, 0.1233, 0.2564, 0.09963, 0.2482, 0.103, 0.2378, 0.1233, 0.2564, 0.1177, 0.2698, 0.09486, 0.2579, 0.09963, 0.2482, 0.09963, 0.2482, 0.09486, 0.2579, 0.08292, 0.2502, 0.08405, 0.2428, 0.103, 0.2378, 0.09963, 0.2482, 0.08405, 0.2428, 0.08854, 0.2365, 0.1316, 0.2131, 0.1312, 0.2288, 0.103, 0.2274, 0.1007, 0.2164, 0.1312, 0.2288, 0.1281, 0.2424, 0.103, 0.2378, 0.103, 0.2274, 0.103, 0.2274, 0.103, 0.2378, 0.08854, 0.2365, 0.08278, 0.2305, 0.1007, 0.2164, 0.103, 0.2274, 0.08278, 0.2305, 0.06988, 0.2198, 0.5252, 0.934, 0.5359, 0.9374, 0.5266, 0.9586, 0.5184, 0.9564, 0.5359, 0.9374, 0.5462, 0.9427, 0.5344, 0.9626, 0.5266, 0.9586, 0.5266, 0.9586, 0.5344, 0.9626, 0.5266, 0.9737, 0.5204, 0.973, 0.5184, 0.9564, 0.5266, 0.9586, 0.5204, 0.973, 0.5156, 0.9694, 0.221, 0.03905, 0.2319, 0.03002, 0.2374, 0.0364, 0.2325, 0.04617, 0.2319, 0.03002, 0.2428, 0.02099, 0.2486, 0.03387, 0.2374, 0.0364, 0.2374, 0.0364, 0.2486, 0.03387, 0.2504, 0.04086, 0.2437, 0.04379, 0.2325, 0.04617, 0.2374, 0.0364, 0.2437, 0.04379, 0.2392, 0.04919, 0.2808, 0.06556, 0.2698, 0.07459, 0.2538, 0.05554, 0.2617, 0.04874, 0.2698, 0.07459, 0.2581, 0.08249, 0.245, 0.06108, 0.2538, 0.05554, 0.2538, 0.05554, 0.245, 0.06108, 0.2392, 0.04919, 0.2437, 0.04379, 0.2617, 0.04874, 0.2538, 0.05554, 0.2437, 0.04379, 0.2504, 0.04086, 0.2949, 0.04155, 0.2894, 0.05594, 0.2663, 0.04068, 0.2689, 0.03127, 0.2894, 0.05594, 0.2808, 0.06556, 0.2617, 0.04874, 0.2663, 0.04068, 0.2663, 0.04068, 0.2617, 0.04874, 0.2504, 0.04086, 0.2486, 0.03387, 0.2689, 0.03127, 0.2663, 0.04068, 0.2486, 0.03387, 0.2428, 0.02099, 0.7055, 0.9463, 0.7163, 0.9435, 0.7186, 0.9645, 0.7104, 0.9669, 0.7163, 0.9435, 0.7273, 0.9422, 0.7269, 0.9638, 0.7186, 0.9645, 0.7186, 0.9645, 0.7269, 0.9638, 0.7255, 0.9757, 0.72, 0.9782, 0.7104, 0.9669, 0.7186, 0.9645, 0.72, 0.9782, 0.7141, 0.9777, 0.5194, 0.004038, 0.5299, 0.007161, 0.528, 0.01387, 0.5196, 0.01494, 0.5299, 0.007161, 0.5403, 0.01028, 0.5344, 0.01991, 0.528, 0.01387, 0.528, 0.01387, 0.5344, 0.01991, 0.5306, 0.02443, 0.5259, 0.02148, 0.5196, 0.01494, 0.528, 0.01387, 0.5259, 0.02148, 0.5205, 0.02087, 0.5493, 0.05196, 0.5378, 0.0541, 0.5375, 0.03398, 0.5448, 0.03112, 0.5378, 0.0541, 0.528, 0.05297, 0.5304, 0.03489, 0.5375, 0.03398, 0.5375, 0.03398, 0.5304, 0.03489, 0.5306, 0.02443, 0.5344, 0.01991, 0.5448, 0.03112, 0.5375, 0.03398, 0.5344, 0.01991, 0.5403, 0.01028, 0.8185, 0.8513, 0.8266, 0.8469, 0.8318, 0.8627, 0.8257, 0.8661, 0.8266, 0.8469, 0.8347, 0.8438, 0.8381, 0.8608, 0.8318, 0.8627, 0.8318, 0.8627, 0.8381, 0.8608, 0.8392, 0.8705, 0.8353, 0.8734, 0.8257, 0.8661, 0.8318, 0.8627, 0.8353, 0.8734, 0.8305, 0.8741, 0.528, 0.05297, 0.5177, 0.04994, 0.5227, 0.03298, 0.5304, 0.03489, 0.5177, 0.04994, 0.5077, 0.04553, 0.5155, 0.02955, 0.5227, 0.03298, 0.5227, 0.03298, 0.5155, 0.02955, 0.5205, 0.02087, 0.5259, 0.02148, 0.5304, 0.03489, 0.5227, 0.03298, 0.5259, 0.02148, 0.5306, 0.02443, 0.4322, 0.7397, 0.4393, 0.7507, 0.4134, 0.7689, 0.4053, 0.7607, 0.4393, 0.7507, 0.4473, 0.7617, 0.4211, 0.7784, 0.4134, 0.7689, 0.4134, 0.7689, 0.4211, 0.7784, 0.3982, 0.794, 0.3903, 0.7869, 0.4053, 0.7607, 0.4134, 0.7689, 0.3903, 0.7869, 0.3784, 0.7817, 0.2116, 0.4727, 0.2233, 0.489, 0.1913, 0.5109, 0.181, 0.4966, 0.2233, 0.489, 0.2338, 0.5063, 0.2009, 0.526, 0.1913, 0.5109, 0.1913, 0.5109, 0.2009, 0.526, 0.1721, 0.5418, 0.1649, 0.5288, 0.181, 0.4966, 0.1913, 0.5109, 0.1649, 0.5288, 0.1564, 0.5168, 0.4473, 0.7617, 0.4556, 0.7744, 0.4285, 0.7898, 0.4211, 0.7784, 0.4556, 0.7744, 0.4627, 0.7877, 0.4347, 0.8017, 0.4285, 0.7898, 0.4285, 0.7898, 0.4347, 0.8017, 0.4101, 0.8133, 0.405, 0.8033, 0.4211, 0.7784, 0.4285, 0.7898, 0.405, 0.8033, 0.3982, 0.794, 0.1853, 0.446, 0.1992, 0.4589, 0.1709, 0.4842, 0.1607, 0.473, 0.1992, 0.4589, 0.2116, 0.4727, 0.181, 0.4966, 0.1709, 0.4842, 0.1709, 0.4842, 0.181, 0.4966, 0.1564, 0.5168, 0.1476, 0.5071, 0.1607, 0.473, 0.1709, 0.4842, 0.1476, 0.5071, 0.1361, 0.5001, 0.5461, 0.8723, 0.561, 0.8781, 0.5476, 0.9103, 0.5349, 0.9056, 0.561, 0.8781, 0.5755, 0.8859, 0.5602, 0.9167, 0.5476, 0.9103, 0.5476, 0.9103, 0.5602, 0.9167, 0.5462, 0.9427, 0.5359, 0.9374, 0.5349, 0.9056, 0.5476, 0.9103, 0.5359, 0.9374, 0.5252, 0.934, 0.2063, 0.2247, 0.2048, 0.2436, 0.1655, 0.2347, 0.1689, 0.2189, 0.2048, 0.2436, 0.2012, 0.2626, 0.1611, 0.2508, 0.1655, 0.2347, 0.1655, 0.2347, 0.1611, 0.2508, 0.1281, 0.2424, 0.1312, 0.2288, 0.1689, 0.2189, 0.1655, 0.2347, 0.1312, 0.2288, 0.1316, 0.2131, 0.2012, 0.2626, 0.1955, 0.2829, 0.1554, 0.2678, 0.1611, 0.2508, 0.1955, 0.2829, 0.1881, 0.3022, 0.1492, 0.2842, 0.1554, 0.2678, 0.1554, 0.2678, 0.1492, 0.2842, 0.1177, 0.2698, 0.1233, 0.2564, 0.1611, 0.2508, 0.1554, 0.2678, 0.1233, 0.2564, 0.1281, 0.2424, 0.521, 0.8692, 0.5329, 0.8694, 0.5237, 0.9031, 0.5134, 0.9023, 0.5329, 0.8694, 0.5461, 0.8723, 0.5349, 0.9056, 0.5237, 0.9031, 0.5237, 0.9031, 0.5349, 0.9056, 0.5252, 0.934, 0.5158, 0.933, 0.5134, 0.9023, 0.5237, 0.9031, 0.5158, 0.933, 0.5058, 0.9355, 0.693, 0.8862, 0.7078, 0.8825, 0.7127, 0.9153, 0.7, 0.9184, 0.7078, 0.8825, 0.7232, 0.8802, 0.726, 0.9135, 0.7127, 0.9153, 0.7127, 0.9153, 0.726, 0.9135, 0.7273, 0.9422, 0.7163, 0.9435, 0.7, 0.9184, 0.7127, 0.9153, 0.7163, 0.9435, 0.7055, 0.9463, 0.3588, 0.09683, 0.3471, 0.1094, 0.3169, 0.08007, 0.3269, 0.06919, 0.3471, 0.1094, 0.334, 0.122, 0.3055, 0.09076, 0.3169, 0.08007, 0.3169, 0.08007, 0.3055, 0.09076, 0.2808, 0.06556, 0.2894, 0.05594, 0.3269, 0.06919, 0.3169, 0.08007, 0.2894, 0.05594, 0.2949, 0.04155, 0.334, 0.122, 0.3177, 0.135, 0.2918, 0.1016, 0.3055, 0.09076, 0.3177, 0.135, 0.3005, 0.1464, 0.2776, 0.1115, 0.2918, 0.1016, 0.2918, 0.1016, 0.2776, 0.1115, 0.2581, 0.08249, 0.2698, 0.07459, 0.3055, 0.09076, 0.2918, 0.1016, 0.2698, 0.07459, 0.2808, 0.06556, 0.6732, 0.8946, 0.6814, 0.8907, 0.6895, 0.9223, 0.6807, 0.9268, 0.6814, 0.8907, 0.693, 0.8862, 0.7, 0.9184, 0.6895, 0.9223, 0.6895, 0.9223, 0.7, 0.9184, 0.7055, 0.9463, 0.6967, 0.9505, 0.6807, 0.9268, 0.6895, 0.9223, 0.6967, 0.9505, 0.6882, 0.959, 0.5169, 0.101, 0.5019, 0.09678, 0.5108, 0.07175, 0.5234, 0.07588, 0.5019, 0.09678, 0.4869, 0.0915, 0.4981, 0.06659, 0.5108, 0.07175, 0.5108, 0.07175, 0.4981, 0.06659, 0.5077, 0.04553, 0.5177, 0.04994, 0.5234, 0.07588, 0.5108, 0.07175, 0.5177, 0.04994, 0.528, 0.05297, 0.8005, 0.81, 0.811, 0.8043, 0.8197, 0.8266, 0.8101, 0.8319, 0.811, 0.8043, 0.821, 0.7996, 0.8287, 0.8224, 0.8197, 0.8266, 0.8197, 0.8266, 0.8287, 0.8224, 0.8347, 0.8438, 0.8266, 0.8469, 0.8101, 0.8319, 0.8197, 0.8266, 0.8266, 0.8469, 0.8185, 0.8513, 0.5418, 0.1104, 0.5298, 0.1046, 0.5348, 0.07884, 0.5455, 0.08116, 0.5298, 0.1046, 0.5169, 0.101, 0.5234, 0.07588, 0.5348, 0.07884, 0.5348, 0.07884, 0.5234, 0.07588, 0.528, 0.05297, 0.5378, 0.0541, 0.5455, 0.08116, 0.5348, 0.07884, 0.5378, 0.0541, 0.5493, 0.05196, 0.7822, 0.8223, 0.791, 0.816, 0.8015, 0.8376, 0.7933, 0.8435, 0.791, 0.816, 0.8005, 0.81, 0.8101, 0.8319, 0.8015, 0.8376, 0.8015, 0.8376, 0.8101, 0.8319, 0.8185, 0.8513, 0.8114, 0.8566, 0.7933, 0.8435, 0.8015, 0.8376, 0.8114, 0.8566, 0.8045, 0.8646, 0.4869, 0.0915, 0.4739, 0.08483, 0.4868, 0.06062, 0.4981, 0.06659, 0.4739, 0.08483, 0.4622, 0.07617, 0.4764, 0.05392, 0.4868, 0.06062, 0.4868, 0.06062, 0.4764, 0.05392, 0.4907, 0.03168, 0.4988, 0.03999, 0.4981, 0.06659, 0.4868, 0.06062, 0.4988, 0.03999, 0.5077, 0.04553, 0.821, 0.7996, 0.8291, 0.7966, 0.8362, 0.8199, 0.8287, 0.8224, 0.8291, 0.7966, 0.8359, 0.7924, 0.8428, 0.8185, 0.8362, 0.8199, 0.8362, 0.8199, 0.8428, 0.8185, 0.8497, 0.8447, 0.8416, 0.8427, 0.8287, 0.8224, 0.8362, 0.8199, 0.8416, 0.8427, 0.8347, 0.8438, 0.3005, 0.1464, 0.2852, 0.1546, 0.2646, 0.1192, 0.2776, 0.1115, 0.2852, 0.1546, 0.2729, 0.161, 0.2522, 0.1253, 0.2646, 0.1192, 0.2646, 0.1192, 0.2522, 0.1253, 0.2314, 0.08969, 0.2466, 0.08812, 0.2776, 0.1115, 0.2646, 0.1192, 0.2466, 0.08812, 0.2581, 0.08249, 0.7232, 0.8802, 0.7369, 0.88, 0.7378, 0.9136, 0.726, 0.9135, 0.7369, 0.88, 0.75, 0.881, 0.7488, 0.915, 0.7378, 0.9136, 0.7378, 0.9136, 0.7488, 0.915, 0.7475, 0.949, 0.7371, 0.9434, 0.726, 0.9135, 0.7378, 0.9136, 0.7371, 0.9434, 0.7273, 0.9422, 0.1881, 0.3022, 0.1795, 0.3179, 0.1428, 0.2985, 0.1492, 0.2842, 0.1795, 0.3179, 0.1703, 0.3295, 0.1362, 0.3114, 0.1428, 0.2985, 0.1428, 0.2985, 0.1362, 0.3114, 0.1021, 0.2934, 0.1116, 0.2817, 0.1492, 0.2842, 0.1428, 0.2985, 0.1116, 0.2817, 0.1177, 0.2698, 0.5755, 0.8859, 0.5881, 0.8947, 0.5712, 0.9241, 0.5602, 0.9167, 0.5881, 0.8947, 0.6, 0.905, 0.5811, 0.9323, 0.5712, 0.9241, 0.5712, 0.9241, 0.5811, 0.9323, 0.5622, 0.9596, 0.5548, 0.9495, 0.5602, 0.9167, 0.5712, 0.9241, 0.5548, 0.9495, 0.5462, 0.9427, 0.4627, 0.7877, 0.4675, 0.8003, 0.4389, 0.8127, 0.4347, 0.8017, 0.4675, 0.8003, 0.4712, 0.8131, 0.4417, 0.8233, 0.4389, 0.8127, 0.4389, 0.8127, 0.4417, 0.8233, 0.4122, 0.8335, 0.4128, 0.8228, 0.4347, 0.8017, 0.4389, 0.8127, 0.4128, 0.8228, 0.4101, 0.8133, 0.2338, 0.5063, 0.2429, 0.5225, 0.2088, 0.5406, 0.2009, 0.526, 0.2429, 0.5225, 0.2525, 0.5377, 0.2156, 0.5551, 0.2088, 0.5406, 0.2088, 0.5406, 0.2156, 0.5551, 0.1788, 0.5725, 0.1771, 0.5551, 0.2009, 0.526, 0.2088, 0.5406, 0.1771, 0.5551, 0.1721, 0.5418, 0.8347, 0.8438, 0.8416, 0.8427, 0.8438, 0.8614, 0.8381, 0.8608, 0.8416, 0.8427, 0.8497, 0.8447, 0.8494, 0.8637, 0.8438, 0.8614, 0.8438, 0.8614, 0.8494, 0.8637, 0.8491, 0.8827, 0.8427, 0.8744, 0.8381, 0.8608, 0.8438, 0.8614, 0.8427, 0.8744, 0.8392, 0.8705, 0.8305, 0.8741, 0.8353, 0.8734, 0.8375, 0.8803, 0.83, 0.8796, 0.8353, 0.8734, 0.8392, 0.8705, 0.8427, 0.8744, 0.8375, 0.8803, 0.8375, 0.8803, 0.8427, 0.8744, 0.8491, 0.8827, 0.8396, 0.8862, 0.83, 0.8796, 0.8375, 0.8803, 0.8396, 0.8862, 0.8301, 0.8897, 0.7273, 0.9422, 0.7371, 0.9434, 0.734, 0.9662, 0.7269, 0.9638, 0.7371, 0.9434, 0.7475, 0.949, 0.7405, 0.9708, 0.734, 0.9662, 0.734, 0.9662, 0.7405, 0.9708, 0.7335, 0.9927, 0.7287, 0.9813, 0.7269, 0.9638, 0.734, 0.9662, 0.7287, 0.9813, 0.7255, 0.9757, 0.7141, 0.9777, 0.72, 0.9782, 0.7208, 0.9868, 0.7122, 0.9839, 0.72, 0.9782, 0.7255, 0.9757, 0.7287, 0.9813, 0.7208, 0.9868, 0.7208, 0.9868, 0.7287, 0.9813, 0.7335, 0.9927, 0.7216, 0.9941, 0.7122, 0.9839, 0.7208, 0.9868, 0.7216, 0.9941, 0.7096, 0.9955, 0.5462, 0.9427, 0.5548, 0.9495, 0.5395, 0.9692, 0.5344, 0.9626, 0.5548, 0.9495, 0.5622, 0.9596, 0.5432, 0.9776, 0.5395, 0.9692, 0.5395, 0.9692, 0.5432, 0.9776, 0.5243, 0.9956, 0.5263, 0.9812, 0.5344, 0.9626, 0.5395, 0.9692, 0.5263, 0.9812, 0.5266, 0.9737, 0.5156, 0.9694, 0.5204, 0.973, 0.5162, 0.9824, 0.5103, 0.9747, 0.5204, 0.973, 0.5266, 0.9737, 0.5263, 0.9812, 0.5162, 0.9824, 0.5162, 0.9824, 0.5263, 0.9812, 0.5243, 0.9956, 0.5125, 0.9904, 0.5103, 0.9747, 0.5162, 0.9824, 0.5125, 0.9904, 0.5008, 0.9852, 0.1721, 0.5418, 0.1771, 0.5551, 0.1509, 0.5626, 0.1498, 0.5521, 0.1771, 0.5551, 0.1788, 0.5725, 0.1494, 0.574, 0.1509, 0.5626, 0.1509, 0.5626, 0.1494, 0.574, 0.1201, 0.5755, 0.1318, 0.5631, 0.1498, 0.5521, 0.1509, 0.5626, 0.1318, 0.5631, 0.1368, 0.5562, 0.3725, 0.8153, 0.3747, 0.8211, 0.3666, 0.8259, 0.3654, 0.8162, 0.3747, 0.8211, 0.3793, 0.8254, 0.3753, 0.8311, 0.3666, 0.8259, 0.3666, 0.8259, 0.3753, 0.8311, 0.3667, 0.8419, 0.3595, 0.8303, 0.3654, 0.8162, 0.3666, 0.8259, 0.3595, 0.8303, 0.3522, 0.8188, 0.8026, 0.7613, 0.8138, 0.7588, 0.8214, 0.7763, 0.8121, 0.7787, 0.8138, 0.7588, 0.8229, 0.7567, 0.8294, 0.7746, 0.8214, 0.7763, 0.8214, 0.7763, 0.8294, 0.7746, 0.8359, 0.7924, 0.8291, 0.7966, 0.8121, 0.7787, 0.8214, 0.7763, 0.8291, 0.7966, 0.821, 0.7996, 0.4632, 0.1458, 0.4491, 0.1373, 0.4606, 0.1116, 0.4746, 0.1188, 0.4491, 0.1373, 0.4351, 0.13, 0.4486, 0.1031, 0.4606, 0.1116, 0.4606, 0.1116, 0.4486, 0.1031, 0.4622, 0.07617, 0.4739, 0.08483, 0.4746, 0.1188, 0.4606, 0.1116, 0.4739, 0.08483, 0.4869, 0.0915, 0.5077, 0.04553, 0.4988, 0.03999, 0.5098, 0.02436, 0.5155, 0.02955, 0.4988, 0.03999, 0.4907, 0.03168, 0.505, 0.01786, 0.5098, 0.02436, 0.5098, 0.02436, 0.505, 0.01786, 0.5194, 0.004038, 0.5196, 0.01494, 0.5155, 0.02955, 0.5098, 0.02436, 0.5196, 0.01494, 0.5205, 0.02087, 0.7177, 0.8152, 0.7342, 0.8162, 0.735, 0.8458, 0.7197, 0.8457, 0.7342, 0.8162, 0.7464, 0.8128, 0.7482, 0.8469, 0.735, 0.8458, 0.735, 0.8458, 0.7482, 0.8469, 0.75, 0.881, 0.7369, 0.88, 0.7197, 0.8457, 0.735, 0.8458, 0.7369, 0.88, 0.7232, 0.8802, 0.3393, 0.2166, 0.3173, 0.2223, 0.3041, 0.1914, 0.3229, 0.1842, 0.3173, 0.2223, 0.3025, 0.2309, 0.2877, 0.1959, 0.3041, 0.1914, 0.3041, 0.1914, 0.2877, 0.1959, 0.2729, 0.161, 0.2852, 0.1546, 0.3229, 0.1842, 0.3041, 0.1914, 0.2852, 0.1546, 0.3005, 0.1464, 0.2581, 0.08249, 0.2466, 0.08812, 0.2359, 0.06369, 0.245, 0.06108, 0.2466, 0.08812, 0.2314, 0.08969, 0.2262, 0.06437, 0.2359, 0.06369, 0.2359, 0.06369, 0.2262, 0.06437, 0.221, 0.03905, 0.2325, 0.04617, 0.245, 0.06108, 0.2359, 0.06369, 0.2325, 0.04617, 0.2392, 0.04919, 0.2684, 0.343, 0.2507, 0.3616, 0.2184, 0.341, 0.2314, 0.3241, 0.2507, 0.3616, 0.2382, 0.3795, 0.2042, 0.3545, 0.2184, 0.341, 0.2184, 0.341, 0.2042, 0.3545, 0.1703, 0.3295, 0.1795, 0.3179, 0.2314, 0.3241, 0.2184, 0.341, 0.1795, 0.3179, 0.1881, 0.3022, 0.1177, 0.2698, 0.1116, 0.2817, 0.08834, 0.2657, 0.09486, 0.2579, 0.1116, 0.2817, 0.1021, 0.2934, 0.08026, 0.2726, 0.08834, 0.2657, 0.08834, 0.2657, 0.08026, 0.2726, 0.05845, 0.2518, 0.0747, 0.2512, 0.09486, 0.2579, 0.08834, 0.2657, 0.0747, 0.2512, 0.08292, 0.2502, 0.5179, 0.76, 0.521, 0.7753, 0.4964, 0.7865, 0.4919, 0.7726, 0.521, 0.7753, 0.5271, 0.7866, 0.4991, 0.7999, 0.4964, 0.7865, 0.4964, 0.7865, 0.4991, 0.7999, 0.4712, 0.8131, 0.4675, 0.8003, 0.4919, 0.7726, 0.4964, 0.7865, 0.4675, 0.8003, 0.4627, 0.7877, 0.3012, 0.4657, 0.3091, 0.4869, 0.2769, 0.5036, 0.2686, 0.4849, 0.3091, 0.4869, 0.3165, 0.5037, 0.2845, 0.5207, 0.2769, 0.5036, 0.2769, 0.5036, 0.2845, 0.5207, 0.2525, 0.5377, 0.2429, 0.5225, 0.2686, 0.4849, 0.2769, 0.5036, 0.2429, 0.5225, 0.2338, 0.5063, 0.4101, 0.8133, 0.4128, 0.8228, 0.3912, 0.8294, 0.3908, 0.8216, 0.4128, 0.8228, 0.4122, 0.8335, 0.3895, 0.8377, 0.3912, 0.8294, 0.3912, 0.8294, 0.3895, 0.8377, 0.3667, 0.8419, 0.3753, 0.8311, 0.3908, 0.8216, 0.3912, 0.8294, 0.3753, 0.8311, 0.3793, 0.8254, 0.7853, 0.7345, 0.8011, 0.7254, 0.807, 0.7432, 0.7932, 0.7479, 0.8011, 0.7254, 0.8141, 0.7249, 0.8185, 0.7408, 0.807, 0.7432, 0.807, 0.7432, 0.8185, 0.7408, 0.8229, 0.7567, 0.8138, 0.7588, 0.7932, 0.7479, 0.807, 0.7432, 0.8138, 0.7588, 0.8026, 0.7613, 0.343, 0.2699, 0.3165, 0.2517, 0.3207, 0.2402, 0.3456, 0.239, 0.3165, 0.2517, 0.3011, 0.2383, 0.3018, 0.2346, 0.3207, 0.2402, 0.3207, 0.2402, 0.3018, 0.2346, 0.3025, 0.2309, 0.3173, 0.2223, 0.3456, 0.239, 0.3207, 0.2402, 0.3173, 0.2223, 0.3393, 0.2166, 0.6468, 0.789, 0.6435, 0.8162, 0.6325, 0.8212, 0.621, 0.804, 0.6435, 0.8162, 0.6429, 0.8335, 0.638, 0.8372, 0.6325, 0.8212, 0.6325, 0.8212, 0.638, 0.8372, 0.633, 0.841, 0.6203, 0.8358, 0.621, 0.804, 0.6325, 0.8212, 0.6203, 0.8358, 0.6067, 0.8232, 0.6067, 0.8232, 0.6203, 0.8358, 0.6049, 0.8629, 0.5915, 0.8524, 0.6203, 0.8358, 0.633, 0.841, 0.6165, 0.873, 0.6049, 0.8629, 0.6049, 0.8629, 0.6165, 0.873, 0.6, 0.905, 0.5881, 0.8947, 0.5915, 0.8524, 0.6049, 0.8629, 0.5881, 0.8947, 0.5755, 0.8859, 0.3548, 0.4461, 0.3663, 0.4698, 0.3384, 0.4755, 0.329, 0.4521, 0.3663, 0.4698, 0.3734, 0.4876, 0.3449, 0.4956, 0.3384, 0.4755, 0.3384, 0.4755, 0.3449, 0.4956, 0.3165, 0.5037, 0.3091, 0.4869, 0.329, 0.4521, 0.3384, 0.4755, 0.3091, 0.4869, 0.3012, 0.4657, 0.4668, 0.5332, 0.4774, 0.5448, 0.4604, 0.558, 0.4539, 0.5505, 0.4774, 0.5448, 0.4852, 0.556, 0.4657, 0.5656, 0.4604, 0.558, 0.4604, 0.558, 0.4657, 0.5656, 0.4533, 0.5728, 0.4507, 0.5672, 0.4539, 0.5505, 0.4604, 0.558, 0.4507, 0.5672, 0.449, 0.5609, 0.4602, 0.5902, 0.452, 0.5904, 0.4501, 0.5825, 0.4593, 0.5849, 0.452, 0.5904, 0.4327, 0.5873, 0.4443, 0.5788, 0.4501, 0.5825, 0.4501, 0.5825, 0.4443, 0.5788, 0.4533, 0.5728, 0.457, 0.5771, 0.4593, 0.5849, 0.4501, 0.5825, 0.457, 0.5771, 0.4615, 0.5805, 0.5239, 0.4932, 0.5396, 0.5116, 0.5057, 0.5283, 0.4912, 0.5125, 0.5396, 0.5116, 0.5475, 0.5292, 0.5142, 0.5435, 0.5057, 0.5283, 0.5057, 0.5283, 0.5142, 0.5435, 0.4852, 0.556, 0.4774, 0.5448, 0.4912, 0.5125, 0.5057, 0.5283, 0.4774, 0.5448, 0.4668, 0.5332, 0.4959, 0.6004, 0.4923, 0.6115, 0.4686, 0.6019, 0.4735, 0.5957, 0.4923, 0.6115, 0.4893, 0.6274, 0.461, 0.6074, 0.4686, 0.6019, 0.4686, 0.6019, 0.461, 0.6074, 0.4327, 0.5873, 0.452, 0.5904, 0.4735, 0.5957, 0.4686, 0.6019, 0.452, 0.5904, 0.4602, 0.5902, 0.6543, 0.4503, 0.6668, 0.4572, 0.6607, 0.4631, 0.6508, 0.4571, 0.6668, 0.4572, 0.6766, 0.4695, 0.6668, 0.4724, 0.6607, 0.4631, 0.6607, 0.4631, 0.6668, 0.4724, 0.6587, 0.4761, 0.6538, 0.4676, 0.6508, 0.4571, 0.6607, 0.4631, 0.6538, 0.4676, 0.6483, 0.4624, 0.7427, 0.5142, 0.7224, 0.5077, 0.7296, 0.495, 0.7508, 0.5016, 0.7224, 0.5077, 0.7031, 0.502, 0.7095, 0.4895, 0.7296, 0.495, 0.7296, 0.495, 0.7095, 0.4895, 0.7129, 0.4762, 0.7349, 0.4823, 0.7508, 0.5016, 0.7296, 0.495, 0.7349, 0.4823, 0.7569, 0.4884, 0.7824, 0.5288, 0.7633, 0.5214, 0.7722, 0.5094, 0.7917, 0.5179, 0.7633, 0.5214, 0.7427, 0.5142, 0.7508, 0.5016, 0.7722, 0.5094, 0.7722, 0.5094, 0.7508, 0.5016, 0.7569, 0.4884, 0.7798, 0.4976, 0.7917, 0.5179, 0.7722, 0.5094, 0.7798, 0.4976, 0.8027, 0.5068, 0.8066, 0.541, 0.7977, 0.5357, 0.8068, 0.5271, 0.8158, 0.5377, 0.7977, 0.5357, 0.7824, 0.5288, 0.7917, 0.5179, 0.8068, 0.5271, 0.8068, 0.5271, 0.7917, 0.5179, 0.8027, 0.5068, 0.8167, 0.5195, 0.8158, 0.5377, 0.8068, 0.5271, 0.8167, 0.5195, 0.8306, 0.5322, 0.7031, 0.502, 0.6859, 0.4971, 0.6915, 0.4853, 0.7095, 0.4895, 0.6859, 0.4971, 0.6727, 0.4938, 0.6772, 0.4827, 0.6915, 0.4853, 0.6915, 0.4853, 0.6772, 0.4827, 0.6766, 0.4695, 0.6948, 0.4729, 0.7095, 0.4895, 0.6915, 0.4853, 0.6948, 0.4729, 0.7129, 0.4762, 0.6428, 0.5051, 0.6399, 0.4978, 0.6516, 0.4906, 0.6537, 0.4973, 0.6399, 0.4978, 0.6362, 0.4886, 0.6484, 0.4819, 0.6516, 0.4906, 0.6516, 0.4906, 0.6484, 0.4819, 0.6587, 0.4761, 0.6609, 0.485, 0.6537, 0.4973, 0.6516, 0.4906, 0.6609, 0.485, 0.6605, 0.4916, 0.6712, 0.2965, 0.6841, 0.2806, 0.6971, 0.292, 0.6855, 0.3038, 0.6841, 0.2806, 0.6995, 0.2652, 0.7115, 0.2819, 0.6971, 0.292, 0.6971, 0.292, 0.7115, 0.2819, 0.7234, 0.2986, 0.7066, 0.3052, 0.6855, 0.3038, 0.6971, 0.292, 0.7066, 0.3052, 0.6958, 0.31, 0.5575, 0.6021, 0.5318, 0.6216, 0.515, 0.6146, 0.5224, 0.6001, 0.5318, 0.6216, 0.5228, 0.6279, 0.506, 0.6277, 0.515, 0.6146, 0.515, 0.6146, 0.506, 0.6277, 0.4893, 0.6274, 0.4923, 0.6115, 0.5224, 0.6001, 0.515, 0.6146, 0.4923, 0.6115, 0.4959, 0.6004, 0.6105, 0.5261, 0.5837, 0.5424, 0.5819, 0.5298, 0.6079, 0.5159, 0.5837, 0.5424, 0.5521, 0.5587, 0.5507, 0.5446, 0.5819, 0.5298, 0.5819, 0.5298, 0.5507, 0.5446, 0.5475, 0.5292, 0.5788, 0.5151, 0.6079, 0.5159, 0.5819, 0.5298, 0.5788, 0.5151, 0.6044, 0.5033, 0.6377, 0.2784, 0.6111, 0.2635, 0.6287, 0.2436, 0.6531, 0.258, 0.6111, 0.2635, 0.5793, 0.2449, 0.5995, 0.2266, 0.6287, 0.2436, 0.6287, 0.2436, 0.5995, 0.2266, 0.6159, 0.2091, 0.6444, 0.2234, 0.6531, 0.258, 0.6287, 0.2436, 0.6444, 0.2234, 0.6728, 0.2376, 0.735, 0.7673, 0.7439, 0.7839, 0.7368, 0.7969, 0.72, 0.7921, 0.7439, 0.7839, 0.7486, 0.7968, 0.7475, 0.8048, 0.7368, 0.7969, 0.7368, 0.7969, 0.7475, 0.8048, 0.7464, 0.8128, 0.7342, 0.8162, 0.72, 0.7921, 0.7368, 0.7969, 0.7342, 0.8162, 0.7177, 0.8152, 0.3124, 0.3739, 0.273, 0.3823, 0.2672, 0.3732, 0.291, 0.3544, 0.273, 0.3823, 0.2441, 0.3893, 0.2411, 0.3844, 0.2672, 0.3732, 0.2672, 0.3732, 0.2411, 0.3844, 0.2382, 0.3795, 0.2507, 0.3616, 0.291, 0.3544, 0.2672, 0.3732, 0.2507, 0.3616, 0.2684, 0.343, 0.5642, 0.7548, 0.5454, 0.7739, 0.5361, 0.7713, 0.5382, 0.7531, 0.5454, 0.7739, 0.534, 0.7874, 0.5305, 0.787, 0.5361, 0.7713, 0.5361, 0.7713, 0.5305, 0.787, 0.5271, 0.7866, 0.521, 0.7753, 0.5382, 0.7531, 0.5361, 0.7713, 0.521, 0.7753, 0.5179, 0.76, 0.6377, 0.2784, 0.6531, 0.258, 0.6703, 0.2699, 0.6565, 0.2888, 0.6531, 0.258, 0.6728, 0.2376, 0.6862, 0.2514, 0.6703, 0.2699, 0.6703, 0.2699, 0.6862, 0.2514, 0.6995, 0.2652, 0.6841, 0.2806, 0.6565, 0.2888, 0.6703, 0.2699, 0.6841, 0.2806, 0.6712, 0.2965, 0.5575, 0.6021, 0.5576, 0.6425, 0.535, 0.6469, 0.5318, 0.6216, 0.5597, 0.6677, 0.5487, 0.6765, 0.535, 0.6469, 0.5576, 0.6425, 0.535, 0.6932, 0.5202, 0.6718, 0.535, 0.6469, 0.5487, 0.6765, 0.503, 0.6553, 0.5129, 0.6416, 0.535, 0.6469, 0.5202, 0.6718, 0.5228, 0.6279, 0.5318, 0.6216, 0.535, 0.6469, 0.5129, 0.6416, 0.6105, 0.5261, 0.6079, 0.5159, 0.6264, 0.5057, 0.6294, 0.514, 0.6079, 0.5159, 0.6044, 0.5033, 0.6226, 0.4951, 0.6264, 0.5057, 0.6264, 0.5057, 0.6226, 0.4951, 0.6362, 0.4886, 0.6399, 0.4978, 0.6294, 0.514, 0.6264, 0.5057, 0.6399, 0.4978, 0.6428, 0.5051, 0.5793, 0.2449, 0.5466, 0.2241, 0.5686, 0.2077, 0.5995, 0.2266, 0.5466, 0.2241, 0.5149, 0.2009, 0.5421, 0.1879, 0.5686, 0.2077, 0.5686, 0.2077, 0.5421, 0.1879, 0.5552, 0.1767, 0.5855, 0.1929, 0.5995, 0.2266, 0.5686, 0.2077, 0.5855, 0.1929, 0.6159, 0.2091, 0.4347, 0.2016, 0.4332, 0.1715, 0.4414, 0.1575, 0.4536, 0.1706, 0.4332, 0.1715, 0.4365, 0.153, 0.4358, 0.1415, 0.4414, 0.1575, 0.4414, 0.1575, 0.4358, 0.1415, 0.4351, 0.13, 0.4491, 0.1373, 0.4536, 0.1706, 0.4414, 0.1575, 0.4491, 0.1373, 0.4632, 0.1458, 0.6624, 0.7335, 0.6981, 0.7312, 0.6945, 0.7543, 0.6553, 0.7581, 0.6981, 0.7312, 0.731, 0.7244, 0.7304, 0.745, 0.6945, 0.7543, 0.6945, 0.7543, 0.7304, 0.745, 0.735, 0.7673, 0.692, 0.7764, 0.6553, 0.7581, 0.6945, 0.7543, 0.692, 0.7764, 0.6468, 0.789, 0.5979, 0.7133, 0.6281, 0.7285, 0.6176, 0.7509, 0.5855, 0.7336, 0.6281, 0.7285, 0.6624, 0.7335, 0.6553, 0.7581, 0.6176, 0.7509, 0.6176, 0.7509, 0.6553, 0.7581, 0.6468, 0.789, 0.6058, 0.7708, 0.5855, 0.7336, 0.6176, 0.7509, 0.6058, 0.7708, 0.5642, 0.7548, 0.5597, 0.6677, 0.5744, 0.6881, 0.5638, 0.7062, 0.5487, 0.6765, 0.5744, 0.6881, 0.5979, 0.7133, 0.5855, 0.7336, 0.5638, 0.7062, 0.5638, 0.7062, 0.5855, 0.7336, 0.5642, 0.7548, 0.5487, 0.7203, 0.5487, 0.6765, 0.5638, 0.7062, 0.5487, 0.7203, 0.535, 0.6932, 0.731, 0.7244, 0.7572, 0.7157, 0.7588, 0.7328, 0.7304, 0.745, 0.7572, 0.7157, 0.773, 0.7089, 0.7794, 0.719, 0.7588, 0.7328, 0.7588, 0.7328, 0.7794, 0.719, 0.7853, 0.7345, 0.7644, 0.7469, 0.7304, 0.745, 0.7588, 0.7328, 0.7644, 0.7469, 0.735, 0.7673, 0.4106, 0.308, 0.392, 0.3448, 0.3617, 0.3315, 0.3808, 0.2908, 0.392, 0.3448, 0.3854, 0.3843, 0.3558, 0.3747, 0.3617, 0.3315, 0.3617, 0.3315, 0.3558, 0.3747, 0.3124, 0.3739, 0.3298, 0.3233, 0.3808, 0.2908, 0.3617, 0.3315, 0.3298, 0.3233, 0.343, 0.2699, 0.4669, 0.2542, 0.438, 0.2775, 0.4131, 0.258, 0.4483, 0.234, 0.438, 0.2775, 0.4106, 0.308, 0.3808, 0.2908, 0.4131, 0.258, 0.4131, 0.258, 0.3808, 0.2908, 0.343, 0.2699, 0.3915, 0.2376, 0.4483, 0.234, 0.4131, 0.258, 0.3915, 0.2376, 0.4347, 0.2016, 0.5149, 0.2009, 0.5008, 0.2247, 0.4783, 0.2232, 0.4765, 0.1995, 0.5008, 0.2247, 0.4952, 0.2316, 0.4886, 0.2383, 0.4783, 0.2232, 0.4783, 0.2232, 0.4886, 0.2383, 0.4669, 0.2542, 0.4483, 0.234, 0.4765, 0.1995, 0.4783, 0.2232, 0.4483, 0.234, 0.4347, 0.2016, 0.3854, 0.3843, 0.3902, 0.4206, 0.3651, 0.4148, 0.3558, 0.3747, 0.3902, 0.4206, 0.396, 0.4424, 0.38, 0.4459, 0.3651, 0.4148, 0.3651, 0.4148, 0.38, 0.4459, 0.3548, 0.4461, 0.3374, 0.4146, 0.3558, 0.3747, 0.3651, 0.4148, 0.3374, 0.4146, 0.3124, 0.3739])
me_cube.materials.append(mat_material)
me_cube.use_mirror_vertex_groups = False
me_cube.update()

# ---- objects
ob_cube = bpy.data.objects.new('Cube', me_cube)

# ---- transforms, parenting, visibility, modifiers, constraints
ob_cube.location = (0.04231, -0.0175, 0.07342)
ob_cube.lock_rotations_4d = False
ob_cube.empty_display_type = 'ARROWS'
ob_cube.lineart.crease_threshold = 0.0

# ---- collection membership
scene.collection.objects.link(ob_cube)

# ---- scene / render settings (as saved in the file)
scene.frame_start = 1; scene.frame_end = 250; scene.frame_set(4)
scene.render.engine = 'BLENDER_EEVEE_NEXT'
scene.cycles.sampling_pattern = 'TABULATED_SOBOL'
scene.view_settings.view_transform = 'Filmic'
bpy.context.view_layer.update()

# ---- added for rendering (the .blend has no active camera and no usable light): camera, sun
cam_auto = bpy.data.cameras.new('AutoCamera')
cam_auto.lens = 50.0
cam_auto.sensor_width = 36.0
cam_auto.clip_end = 1000.0
ob_auto_camera = bpy.data.objects.new('AutoCamera', cam_auto)
scene.collection.objects.link(ob_auto_camera)
ob_auto_camera.location = (5.38572, -2.4328, 4.86044)
ob_auto_camera.rotation_euler = (1.09748, -7.21219e-08, 0.694738)
scene.camera = ob_auto_camera
light_auto_sun = bpy.data.lights.new('AutoSun', 'SUN')
light_auto_sun.energy = 3.0
light_auto_sun.angle = 0.0523599
ob_auto_sun = bpy.data.objects.new('AutoSun', light_auto_sun)
scene.collection.objects.link(ob_auto_sun)
ob_auto_sun.rotation_euler = (0.872665, 0.174533, 0.523599)
bpy.context.view_layer.update()
